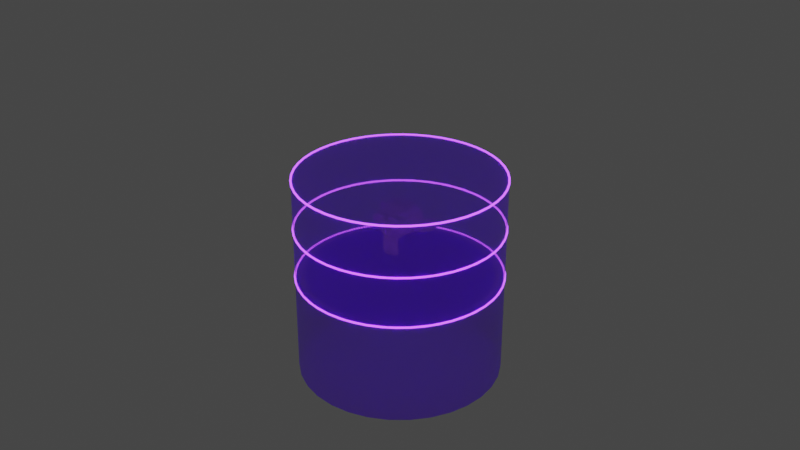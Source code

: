 # Source: workspaces.blend  (saved by Blender 3.1.7; exported with 4.5.12 LTS)
import bpy
from mathutils import Matrix  # noqa: F401  (used for matrix-valued properties, if any)

bpy.ops.wm.read_factory_settings(use_empty=True)
scene = bpy.context.scene
scene.name = 'Scene'

# ---- collections
col_collection = bpy.data.collections.new('Collection'); scene.collection.children.link(col_collection)

# ---- materials (node trees are filled in below, after node groups)
mat_workspace = bpy.data.materials.new('Workspace')
mat_workspace.surface_render_method = 'BLENDED'
mat_workspace.blend_method = 'BLEND'
mat_workspace.use_backface_culling = True
mat_material = bpy.data.materials.new('Material')
mat_material.use_transparent_shadow = False

# ---- node groups
ng_auto_smooth = bpy.data.node_groups.new('Auto Smooth', 'GeometryNodeTree')
_s = ng_auto_smooth.interface.new_socket(name='Geometry', in_out='OUTPUT', socket_type='NodeSocketGeometry')
_s = ng_auto_smooth.interface.new_socket(name='Geometry', in_out='INPUT', socket_type='NodeSocketGeometry')
_s = ng_auto_smooth.interface.new_socket(name='Angle', in_out='INPUT', socket_type='NodeSocketFloat')
_s.subtype = 'ANGLE'
_s.min_value = 0.0
_s.max_value = 3.142
ng_auto_smooth.is_modifier = True
_N = ng_auto_smooth.nodes; _L = ng_auto_smooth.links
n0 = _N.new('NodeGroupOutput'); n0.name = 'Group Output'; n0.location = (480, -100)
n1 = _N.new('NodeGroupInput'); n1.name = 'Group Input'; n1.location = (-420, -300)
n2 = _N.new('NodeGroupInput'); n2.name = 'Group Input.001'; n2.location = (-60, -100)
n3 = _N.new('GeometryNodeSetShadeSmooth'); n3.name = 'Set Shade Smooth'; n3.location = (120, -100)
n3.domain = 'EDGE'
n4 = _N.new('GeometryNodeSetShadeSmooth'); n4.name = 'Set Shade Smooth.001'; n4.location = (300, -100)
n5 = _N.new('GeometryNodeInputMeshEdgeAngle'); n5.name = 'Edge Angle'; n5.location = (-420, -220)
n6 = _N.new('GeometryNodeInputEdgeSmooth'); n6.name = 'Is Edge Smooth'; n6.location = (-60, -160)
n7 = _N.new('GeometryNodeInputShadeSmooth'); n7.name = 'Is Face Smooth'; n7.location = (-240, -340)
n8 = _N.new('FunctionNodeBooleanMath'); n8.name = 'Boolean Math'; n8.location = (-60, -220)
n9 = _N.new('FunctionNodeCompare'); n9.name = 'Compare'; n9.location = (-240, -180)
n9.operation = 'LESS_EQUAL'
_L.new(n5.outputs[0], n9.inputs[0])
_L.new(n4.outputs[0], n0.inputs[0])
_L.new(n1.outputs[1], n9.inputs[1])
_L.new(n9.outputs[0], n8.inputs[0])
_L.new(n7.outputs[0], n8.inputs[1])
_L.new(n2.outputs[0], n3.inputs[0])
_L.new(n6.outputs[0], n3.inputs[1])
_L.new(n3.outputs[0], n4.inputs[0])
_L.new(n8.outputs[0], n3.inputs[2])
n0.is_active_output = True

# ---- material node trees
mat_workspace.use_nodes = True; mat_workspace.node_tree.nodes.clear()
_N = mat_workspace.node_tree.nodes; _L = mat_workspace.node_tree.links
n0 = _N.new('ShaderNodeBsdfPrincipled'); n0.name = 'Principled BSDF'; n0.location = (10, 300)
n0.distribution = 'GGX'
n0.subsurface_method = 'BURLEY'
n0.inputs[0].default_value = (0.3187, 0.0, 1.0, 1.0)
n0.inputs[3].default_value = 1.45
n0.inputs[4].default_value = 0.5
n0.inputs[27].default_value = (0.0, 0.0, 0.0, 1.0)
n0.inputs[28].default_value = 1.0
n1 = _N.new('ShaderNodeOutputMaterial'); n1.name = 'Material Output'; n1.location = (300, 300)
n1.target = 'CYCLES'
n2 = _N.new('ShaderNodeOutputMaterial'); n2.name = 'Material Output.001'; n2.location = (0, 0)
n2.target = 'EEVEE'
n3 = _N.new('ShaderNodeMixShader'); n3.name = 'Mix Shader'; n3.location = (0, 0)
n3.label = 'Disable Shadow'
n3.hide = True
n4 = _N.new('ShaderNodeLightPath'); n4.name = 'Light Path'; n4.location = (0, 0)
n4.hide = True
n5 = _N.new('ShaderNodeBsdfTransparent'); n5.name = 'Transparent BSDF'; n5.location = (0, 0)
n5.hide = True
_L.new(n0.outputs[0], n1.inputs[0])
_L.new(n0.outputs[0], n3.inputs[1])
_L.new(n3.outputs[0], n2.inputs[0])
_L.new(n4.outputs[1], n3.inputs[0])
_L.new(n5.outputs[0], n3.inputs[2])
n1.is_active_output = True
mat_material.use_nodes = True; mat_material.node_tree.nodes.clear()
_N = mat_material.node_tree.nodes; _L = mat_material.node_tree.links
n0 = _N.new('ShaderNodeOutputMaterial'); n0.name = 'Material Output'; n0.location = (300, 300)
n1 = _N.new('ShaderNodeBsdfPrincipled'); n1.name = 'Principled BSDF'; n1.location = (10, 300)
n1.distribution = 'GGX'
n1.subsurface_method = 'BURLEY'
n1.inputs[3].default_value = 1.45
n1.inputs[28].default_value = 4.0
n2 = _N.new('ShaderNodeRGB'); n2.name = 'RGB'; n2.location = (-232, 81)
n2.outputs[0].default_value = (0.3313, 0.05486, 1.0, 1.0)
_L.new(n1.outputs[0], n0.inputs[0])
_L.new(n2.outputs[0], n1.inputs[0])
_L.new(n2.outputs[0], n1.inputs[27])
n0.is_active_output = True

# ---- world
world_world = bpy.data.worlds.new('World'); scene.world = world_world
world_world.use_nodes = True; world_world.node_tree.nodes.clear()
_N = world_world.node_tree.nodes; _L = world_world.node_tree.links
n0 = _N.new('ShaderNodeOutputWorld'); n0.name = 'World Output'; n0.location = (300, 300)
n1 = _N.new('ShaderNodeBackground'); n1.name = 'Background'; n1.location = (10, 300)
n1.inputs[0].default_value = (0.05088, 0.05088, 0.05088, 1.0)
_L.new(n1.outputs[0], n0.inputs[0])
n0.is_active_output = True
world_world.color = (0.05088, 0.05088, 0.05088)
world_world.use_sun_shadow = False
world_world.sun_shadow_jitter_overblur = 0.0

# ---- meshes
me_suzanne = bpy.data.meshes.new('Suzanne')
me_suzanne.from_pydata([(0.4375, -0.7656, 0.1641), (-0.4375, -0.7656, 0.1641), (0.5, -0.6875, 0.09375), (-0.5, -0.6875, 0.09375), (0.5469, -0.5781, 0.05469), (-0.5469, -0.5781, 0.05469), (0.3516, -0.6172, -0.02344), (-0.3516, -0.6172, -0.02344), (0.3516, -0.7188, 0.03125), (-0.3516, -0.7188, 0.03125), (0.3516, -0.7812, 0.1328), (-0.3516, -0.7812, 0.1328), (0.2734, -0.7969, 0.1641), (-0.2734, -0.7969, 0.1641), (0.2031, -0.7422, 0.09375), (-0.2031, -0.7422, 0.09375), (0.1562, -0.6484, 0.05469), (-0.1562, -0.6484, 0.05469), (0.07812, -0.6562, 0.2422), (-0.07812, -0.6562, 0.2422), (0.1406, -0.7422, 0.2422), (-0.1406, -0.7422, 0.2422), (0.2422, -0.7969, 0.2422), (-0.2422, -0.7969, 0.2422), (0.2734, -0.7969, 0.3281), (-0.2734, -0.7969, 0.3281), (0.2031, -0.7422, 0.3906), (-0.2031, -0.7422, 0.3906), (0.1562, -0.6484, 0.4375), (-0.1562, -0.6484, 0.4375), (0.3516, -0.6172, 0.5156), (-0.3516, -0.6172, 0.5156), (0.3516, -0.7188, 0.4531), (-0.3516, -0.7188, 0.4531), (0.3516, -0.7812, 0.3594), (-0.3516, -0.7812, 0.3594), (0.4375, -0.7656, 0.3281), (-0.4375, -0.7656, 0.3281), (0.5, -0.6875, 0.3906), (-0.5, -0.6875, 0.3906), (0.5469, -0.5781, 0.4375), (-0.5469, -0.5781, 0.4375), (0.625, -0.5625, 0.2422), (-0.625, -0.5625, 0.2422), (0.5625, -0.6719, 0.2422), (-0.5625, -0.6719, 0.2422), (0.4688, -0.7578, 0.2422), (-0.4688, -0.7578, 0.2422), (0.4766, -0.7734, 0.2422), (-0.4766, -0.7734, 0.2422), (0.4453, -0.7812, 0.3359), (-0.4453, -0.7812, 0.3359), (0.3516, -0.8047, 0.375), (-0.3516, -0.8047, 0.375), (0.2656, -0.8203, 0.3359), (-0.2656, -0.8203, 0.3359), (0.2266, -0.8203, 0.2422), (-0.2266, -0.8203, 0.2422), (0.2656, -0.8203, 0.1562), (-0.2656, -0.8203, 0.1562), (0.3516, -0.8281, 0.2422), (-0.3516, -0.8281, 0.2422), (0.3516, -0.8047, 0.1172), (-0.3516, -0.8047, 0.1172), (0.4453, -0.7812, 0.1562), (-0.4453, -0.7812, 0.1562), (0.0, -0.7422, 0.4297), (0.0, -0.8203, 0.3516), (0.0, -0.7344, -0.6797), (0.0, -0.7812, -0.3203), (0.0, -0.7969, -0.1875), (0.0, -0.7188, -0.7734), (0.0, -0.6016, 0.4062), (0.0, -0.5703, 0.5703), (0.0, 0.5469, 0.8984), (0.0, 0.8516, 0.5625), (0.0, 0.8281, 0.07031), (0.0, 0.3516, -0.3828), (0.2031, -0.5625, -0.1875), (-0.2031, -0.5625, -0.1875), (0.3125, -0.5703, -0.4375), (-0.3125, -0.5703, -0.4375), (0.3516, -0.5703, -0.6953), (-0.3516, -0.5703, -0.6953), (0.3672, -0.5312, -0.8906), (-0.3672, -0.5312, -0.8906), (0.3281, -0.5234, -0.9453), (-0.3281, -0.5234, -0.9453), (0.1797, -0.5547, -0.9688), (-0.1797, -0.5547, -0.9688), (0.0, -0.5781, -0.9844), (0.4375, -0.5312, -0.1406), (-0.4375, -0.5312, -0.1406), (0.6328, -0.5391, -0.03906), (-0.6328, -0.5391, -0.03906), (0.8281, -0.4453, 0.1484), (-0.8281, -0.4453, 0.1484), (0.8594, -0.5938, 0.4297), (-0.8594, -0.5938, 0.4297), (0.7109, -0.625, 0.4844), (-0.7109, -0.625, 0.4844), (0.4922, -0.6875, 0.6016), (-0.4922, -0.6875, 0.6016), (0.3203, -0.7344, 0.7578), (-0.3203, -0.7344, 0.7578), (0.1562, -0.7578, 0.7188), (-0.1562, -0.7578, 0.7188), (0.0625, -0.75, 0.4922), (-0.0625, -0.75, 0.4922), (0.1641, -0.7734, 0.4141), (-0.1641, -0.7734, 0.4141), (0.125, -0.7656, 0.3047), (-0.125, -0.7656, 0.3047), (0.2031, -0.7422, 0.09375), (-0.2031, -0.7422, 0.09375), (0.375, -0.7031, 0.01562), (-0.375, -0.7031, 0.01562), (0.4922, -0.6719, 0.0625), (-0.4922, -0.6719, 0.0625), (0.625, -0.6484, 0.1875), (-0.625, -0.6484, 0.1875), (0.6406, -0.6484, 0.2969), (-0.6406, -0.6484, 0.2969), (0.6016, -0.6641, 0.375), (-0.6016, -0.6641, 0.375), (0.4297, -0.7188, 0.4375), (-0.4297, -0.7188, 0.4375), (0.25, -0.7578, 0.4688), (-0.25, -0.7578, 0.4688), (0.0, -0.7344, -0.7656), (0.1094, -0.7344, -0.7188), (-0.1094, -0.7344, -0.7188), (0.1172, -0.7109, -0.8359), (-0.1172, -0.7109, -0.8359), (0.0625, -0.6953, -0.8828), (-0.0625, -0.6953, -0.8828), (0.0, -0.6875, -0.8906), (0.0, -0.75, -0.1953), (0.0, -0.7422, -0.1406), (0.1016, -0.7422, -0.1484), (-0.1016, -0.7422, -0.1484), (0.125, -0.75, -0.2266), (-0.125, -0.75, -0.2266), (0.08594, -0.7422, -0.2891), (-0.08594, -0.7422, -0.2891), (0.3984, -0.6719, -0.04688), (-0.3984, -0.6719, -0.04688), (0.6172, -0.625, 0.05469), (-0.6172, -0.625, 0.05469), (0.7266, -0.6016, 0.2031), (-0.7266, -0.6016, 0.2031), (0.7422, -0.6562, 0.375), (-0.7422, -0.6562, 0.375), (0.6875, -0.7266, 0.4141), (-0.6875, -0.7266, 0.4141), (0.4375, -0.7969, 0.5469), (-0.4375, -0.7969, 0.5469), (0.3125, -0.8359, 0.6406), (-0.3125, -0.8359, 0.6406), (0.2031, -0.8516, 0.6172), (-0.2031, -0.8516, 0.6172), (0.1016, -0.8438, 0.4297), (-0.1016, -0.8438, 0.4297), (0.125, -0.8125, -0.1016), (-0.125, -0.8125, -0.1016), (0.2109, -0.7109, -0.4453), (-0.2109, -0.7109, -0.4453), (0.25, -0.6875, -0.7031), (-0.25, -0.6875, -0.7031), (0.2656, -0.6641, -0.8203), (-0.2656, -0.6641, -0.8203), (0.2344, -0.6328, -0.9141), (-0.2344, -0.6328, -0.9141), (0.1641, -0.6328, -0.9297), (-0.1641, -0.6328, -0.9297), (0.0, -0.6406, -0.9453), (0.0, -0.7266, 0.04688), (0.0, -0.7656, 0.2109), (0.3281, -0.7422, 0.4766), (-0.3281, -0.7422, 0.4766), (0.1641, -0.75, 0.1406), (-0.1641, -0.75, 0.1406), (0.1328, -0.7578, 0.2109), (-0.1328, -0.7578, 0.2109), (0.1172, -0.7344, -0.6875), (-0.1172, -0.7344, -0.6875), (0.07812, -0.75, -0.4453), (-0.07812, -0.75, -0.4453), (0.0, -0.75, -0.4453), (0.0, -0.7422, -0.3281), (0.09375, -0.7812, -0.2734), (-0.09375, -0.7812, -0.2734), (0.1328, -0.7969, -0.2266), (-0.1328, -0.7969, -0.2266), (0.1094, -0.7812, -0.1328), (-0.1094, -0.7812, -0.1328), (0.03906, -0.7812, -0.125), (-0.03906, -0.7812, -0.125), (0.0, -0.8281, -0.2031), (0.04688, -0.8125, -0.1484), (-0.04688, -0.8125, -0.1484), (0.09375, -0.8125, -0.1562), (-0.09375, -0.8125, -0.1562), (0.1094, -0.8281, -0.2266), (-0.1094, -0.8281, -0.2266), (0.07812, -0.8047, -0.25), (-0.07812, -0.8047, -0.25), (0.0, -0.8047, -0.2891), (0.2578, -0.5547, -0.3125), (-0.2578, -0.5547, -0.3125), (0.1641, -0.7109, -0.2422), (-0.1641, -0.7109, -0.2422), (0.1797, -0.7109, -0.3125), (-0.1797, -0.7109, -0.3125), (0.2344, -0.5547, -0.25), (-0.2344, -0.5547, -0.25), (0.0, -0.6875, -0.875), (0.04688, -0.6875, -0.8672), (-0.04688, -0.6875, -0.8672), (0.09375, -0.7109, -0.8203), (-0.09375, -0.7109, -0.8203), (0.09375, -0.7266, -0.7422), (-0.09375, -0.7266, -0.7422), (0.0, -0.6562, -0.7812), (0.09375, -0.6641, -0.75), (-0.09375, -0.6641, -0.75), (0.09375, -0.6406, -0.8125), (-0.09375, -0.6406, -0.8125), (0.04688, -0.6328, -0.8516), (-0.04688, -0.6328, -0.8516), (0.0, -0.6328, -0.8594), (0.1719, -0.7812, 0.2188), (-0.1719, -0.7812, 0.2188), (0.1875, -0.7734, 0.1562), (-0.1875, -0.7734, 0.1562), (0.3359, -0.7578, 0.4297), (-0.3359, -0.7578, 0.4297), (0.2734, -0.7734, 0.4219), (-0.2734, -0.7734, 0.4219), (0.4219, -0.7734, 0.3984), (-0.4219, -0.7734, 0.3984), (0.5625, -0.6953, 0.3516), (-0.5625, -0.6953, 0.3516), (0.5859, -0.6875, 0.2891), (-0.5859, -0.6875, 0.2891), (0.5781, -0.6797, 0.1953), (-0.5781, -0.6797, 0.1953), (0.4766, -0.7188, 0.1016), (-0.4766, -0.7188, 0.1016), (0.375, -0.7422, 0.0625), (-0.375, -0.7422, 0.0625), (0.2266, -0.7812, 0.1094), (-0.2266, -0.7812, 0.1094), (0.1797, -0.7812, 0.2969), (-0.1797, -0.7812, 0.2969), (0.2109, -0.7812, 0.375), (-0.2109, -0.7812, 0.375), (0.2344, -0.7578, 0.3594), (-0.2344, -0.7578, 0.3594), (0.1953, -0.7578, 0.2969), (-0.1953, -0.7578, 0.2969), (0.2422, -0.7578, 0.125), (-0.2422, -0.7578, 0.125), (0.375, -0.7266, 0.08594), (-0.375, -0.7266, 0.08594), (0.4609, -0.7031, 0.1172), (-0.4609, -0.7031, 0.1172), (0.5469, -0.6719, 0.2109), (-0.5469, -0.6719, 0.2109), (0.5547, -0.6719, 0.2812), (-0.5547, -0.6719, 0.2812), (0.5312, -0.6797, 0.3359), (-0.5312, -0.6797, 0.3359), (0.4141, -0.75, 0.3906), (-0.4141, -0.75, 0.3906), (0.2812, -0.7656, 0.3984), (-0.2812, -0.7656, 0.3984), (0.3359, -0.75, 0.4062), (-0.3359, -0.75, 0.4062), (0.2031, -0.75, 0.1719), (-0.2031, -0.75, 0.1719), (0.1953, -0.75, 0.2266), (-0.1953, -0.75, 0.2266), (0.1094, -0.6094, 0.4609), (-0.1094, -0.6094, 0.4609), (0.1953, -0.6172, 0.6641), (-0.1953, -0.6172, 0.6641), (0.3359, -0.5938, 0.6875), (-0.3359, -0.5938, 0.6875), (0.4844, -0.5547, 0.5547), (-0.4844, -0.5547, 0.5547), (0.6797, -0.4922, 0.4531), (-0.6797, -0.4922, 0.4531), (0.7969, -0.4609, 0.4062), (-0.7969, -0.4609, 0.4062), (0.7734, -0.375, 0.1641), (-0.7734, -0.375, 0.1641), (0.6016, -0.4141, 0.0), (-0.6016, -0.4141, 0.0), (0.4375, -0.4688, -0.09375), (-0.4375, -0.4688, -0.09375), (0.0, -0.2891, 0.8984), (0.0, 0.07812, 0.9844), (0.0, 0.6719, -0.1953), (0.0, -0.1875, -0.4609), (0.0, -0.4609, -0.9766), (0.0, -0.3438, -0.8047), (0.0, -0.3203, -0.5703), (0.0, -0.2812, -0.4844), (0.8516, -0.05469, 0.2344), (-0.8516, -0.05469, 0.2344), (0.8594, 0.04688, 0.3203), (-0.8594, 0.04688, 0.3203), (0.7734, 0.4375, 0.2656), (-0.7734, 0.4375, 0.2656), (0.4609, 0.7031, 0.4375), (-0.4609, 0.7031, 0.4375), (0.7344, -0.07031, -0.04688), (-0.7344, -0.07031, -0.04688), (0.5938, 0.1641, -0.125), (-0.5938, 0.1641, -0.125), (0.6406, 0.4297, -0.007812), (-0.6406, 0.4297, -0.007812), (0.3359, 0.6641, 0.05469), (-0.3359, 0.6641, 0.05469), (0.2344, -0.4062, -0.3516), (-0.2344, -0.4062, -0.3516), (0.1797, -0.2578, -0.4141), (-0.1797, -0.2578, -0.4141), (0.2891, -0.3828, -0.7109), (-0.2891, -0.3828, -0.7109), (0.25, -0.3906, -0.5), (-0.25, -0.3906, -0.5), (0.3281, -0.3984, -0.9141), (-0.3281, -0.3984, -0.9141), (0.1406, -0.3672, -0.7578), (-0.1406, -0.3672, -0.7578), (0.125, -0.3594, -0.5391), (-0.125, -0.3594, -0.5391), (0.1641, -0.4375, -0.9453), (-0.1641, -0.4375, -0.9453), (0.2188, -0.4297, -0.2812), (-0.2188, -0.4297, -0.2812), (0.2109, -0.4688, -0.2266), (-0.2109, -0.4688, -0.2266), (0.2031, -0.5, -0.1719), (-0.2031, -0.5, -0.1719), (0.2109, -0.1641, -0.3906), (-0.2109, -0.1641, -0.3906), (0.2969, 0.2656, -0.3125), (-0.2969, 0.2656, -0.3125), (0.3438, 0.5391, -0.1484), (-0.3438, 0.5391, -0.1484), (0.4531, 0.3828, 0.8672), (-0.4531, 0.3828, 0.8672), (0.4531, 0.07031, 0.9297), (-0.4531, 0.07031, 0.9297), (0.4531, -0.2344, 0.8516), (-0.4531, -0.2344, 0.8516), (0.4609, -0.4297, 0.5234), (-0.4609, -0.4297, 0.5234), (0.7266, -0.3359, 0.4062), (-0.7266, -0.3359, 0.4062), (0.6328, -0.2812, 0.4531), (-0.6328, -0.2812, 0.4531), (0.6406, -0.05469, 0.7031), (-0.6406, -0.05469, 0.7031), (0.7969, -0.125, 0.5625), (-0.7969, -0.125, 0.5625), (0.7969, 0.1172, 0.6172), (-0.7969, 0.1172, 0.6172), (0.6406, 0.1953, 0.75), (-0.6406, 0.1953, 0.75), (0.6406, 0.4453, 0.6797), (-0.6406, 0.4453, 0.6797), (0.7969, 0.3594, 0.5391), (-0.7969, 0.3594, 0.5391), (0.6172, 0.5859, 0.3281), (-0.6172, 0.5859, 0.3281), (0.4844, 0.5469, 0.02344), (-0.4844, 0.5469, 0.02344), (0.8203, 0.2031, 0.3281), (-0.8203, 0.2031, 0.3281), (0.4062, -0.1484, -0.1719), (-0.4062, -0.1484, -0.1719), (0.4297, 0.2109, -0.1953), (-0.4297, 0.2109, -0.1953), (0.8906, 0.2344, 0.4062), (-0.8906, 0.2344, 0.4062), (0.7734, 0.125, -0.1406), (-0.7734, 0.125, -0.1406), (1.039, 0.3281, -0.1016), (-1.039, 0.3281, -0.1016), (1.281, 0.4297, 0.05469), (-1.281, 0.4297, 0.05469), (1.352, 0.4219, 0.3203), (-1.352, 0.4219, 0.3203), (1.234, 0.4219, 0.5078), (-1.234, 0.4219, 0.5078), (1.023, 0.3125, 0.4766), (-1.023, 0.3125, 0.4766), (1.016, 0.2891, 0.4141), (-1.016, 0.2891, 0.4141), (1.188, 0.3906, 0.4375), (-1.188, 0.3906, 0.4375), (1.266, 0.4062, 0.2891), (-1.266, 0.4062, 0.2891), (1.211, 0.4062, 0.07812), (-1.211, 0.4062, 0.07812), (1.031, 0.3047, -0.03906), (-1.031, 0.3047, -0.03906), (0.8281, 0.1328, -0.07031), (-0.8281, 0.1328, -0.07031), (0.9219, 0.2188, 0.3594), (-0.9219, 0.2188, 0.3594), (0.9453, 0.2891, 0.3047), (-0.9453, 0.2891, 0.3047), (0.8828, 0.2109, -0.02344), (-0.8828, 0.2109, -0.02344), (1.039, 0.3672, 0.0), (-1.039, 0.3672, 0.0), (1.188, 0.4453, 0.09375), (-1.188, 0.4453, 0.09375), (1.234, 0.4453, 0.25), (-1.234, 0.4453, 0.25), (1.172, 0.4375, 0.3594), (-1.172, 0.4375, 0.3594), (1.023, 0.3594, 0.3438), (-1.023, 0.3594, 0.3438), (0.8438, 0.2109, 0.2891), (-0.8438, 0.2109, 0.2891), (0.8359, 0.2734, 0.1719), (-0.8359, 0.2734, 0.1719), (0.7578, 0.2734, 0.09375), (-0.7578, 0.2734, 0.09375), (0.8203, 0.2734, 0.08594), (-0.8203, 0.2734, 0.08594), (0.8438, 0.2734, 0.01562), (-0.8438, 0.2734, 0.01562), (0.8125, 0.2734, -0.01562), (-0.8125, 0.2734, -0.01562), (0.7266, 0.07031, 0.0), (-0.7266, 0.07031, 0.0), (0.7188, 0.1719, -0.02344), (-0.7188, 0.1719, -0.02344), (0.7188, 0.1875, 0.03906), (-0.7188, 0.1875, 0.03906), (0.7969, 0.2109, 0.2031), (-0.7969, 0.2109, 0.2031), (0.8906, 0.2656, 0.2422), (-0.8906, 0.2656, 0.2422), (0.8906, 0.3203, 0.2344), (-0.8906, 0.3203, 0.2344), (0.8125, 0.3203, -0.01562), (-0.8125, 0.3203, -0.01562), (0.8516, 0.3203, 0.01562), (-0.8516, 0.3203, 0.01562), (0.8281, 0.3203, 0.07812), (-0.8281, 0.3203, 0.07812), (0.7656, 0.3203, 0.09375), (-0.7656, 0.3203, 0.09375), (0.8438, 0.3203, 0.1719), (-0.8438, 0.3203, 0.1719), (1.039, 0.4141, 0.3281), (-1.039, 0.4141, 0.3281), (1.188, 0.4844, 0.3438), (-1.188, 0.4844, 0.3438), (1.258, 0.4922, 0.2422), (-1.258, 0.4922, 0.2422), (1.211, 0.4844, 0.08594), (-1.211, 0.4844, 0.08594), (1.047, 0.4219, 0.0), (-1.047, 0.4219, 0.0), (0.8828, 0.2656, -0.01562), (-0.8828, 0.2656, -0.01562), (0.9531, 0.3438, 0.2891), (-0.9531, 0.3438, 0.2891), (0.8906, 0.3281, 0.1094), (-0.8906, 0.3281, 0.1094), (0.9375, 0.3359, 0.0625), (-0.9375, 0.3359, 0.0625), (1.0, 0.3672, 0.125), (-1.0, 0.3672, 0.125), (0.9609, 0.3516, 0.1719), (-0.9609, 0.3516, 0.1719), (1.016, 0.375, 0.2344), (-1.016, 0.375, 0.2344), (1.055, 0.3828, 0.1875), (-1.055, 0.3828, 0.1875), (1.109, 0.3906, 0.2109), (-1.109, 0.3906, 0.2109), (1.086, 0.3906, 0.2734), (-1.086, 0.3906, 0.2734), (1.023, 0.4844, 0.4375), (-1.023, 0.4844, 0.4375), (1.25, 0.5469, 0.4688), (-1.25, 0.5469, 0.4688), (1.367, 0.5, 0.2969), (-1.367, 0.5, 0.2969), (1.312, 0.5312, 0.05469), (-1.312, 0.5312, 0.05469), (1.039, 0.4922, -0.08594), (-1.039, 0.4922, -0.08594), (0.7891, 0.3281, -0.125), (-0.7891, 0.3281, -0.125), (0.8594, 0.3828, 0.3828), (-0.8594, 0.3828, 0.3828)], [], [(46, 0, 2, 44), (3, 1, 47, 45), (44, 2, 4, 42), (5, 3, 45, 43), (2, 8, 6, 4), (7, 9, 3, 5), (0, 10, 8, 2), (9, 11, 1, 3), (10, 12, 14, 8), (15, 13, 11, 9), (8, 14, 16, 6), (17, 15, 9, 7), (14, 20, 18, 16), (19, 21, 15, 17), (12, 22, 20, 14), (21, 23, 13, 15), (22, 24, 26, 20), (27, 25, 23, 21), (20, 26, 28, 18), (29, 27, 21, 19), (26, 32, 30, 28), (31, 33, 27, 29), (24, 34, 32, 26), (33, 35, 25, 27), (34, 36, 38, 32), (39, 37, 35, 33), (32, 38, 40, 30), (41, 39, 33, 31), (38, 44, 42, 40), (43, 45, 39, 41), (36, 46, 44, 38), (45, 47, 37, 39), (46, 36, 50, 48), (51, 37, 47, 49), (36, 34, 52, 50), (53, 35, 37, 51), (34, 24, 54, 52), (55, 25, 35, 53), (24, 22, 56, 54), (57, 23, 25, 55), (22, 12, 58, 56), (59, 13, 23, 57), (12, 10, 62, 58), (63, 11, 13, 59), (10, 0, 64, 62), (65, 1, 11, 63), (0, 46, 48, 64), (49, 47, 1, 65), (60, 64, 48), (49, 65, 61), (62, 64, 60), (61, 65, 63), (60, 58, 62), (63, 59, 61), (60, 56, 58), (59, 57, 61), (60, 54, 56), (57, 55, 61), (60, 52, 54), (55, 53, 61), (60, 50, 52), (53, 51, 61), (60, 48, 50), (51, 49, 61), (88, 173, 175, 90), (175, 174, 89, 90), (86, 171, 173, 88), (174, 172, 87, 89), (84, 169, 171, 86), (172, 170, 85, 87), (82, 167, 169, 84), (170, 168, 83, 85), (80, 165, 167, 82), (168, 166, 81, 83), (78, 91, 145, 163), (146, 92, 79, 164), (91, 93, 147, 145), (148, 94, 92, 146), (93, 95, 149, 147), (150, 96, 94, 148), (95, 97, 151, 149), (152, 98, 96, 150), (97, 99, 153, 151), (154, 100, 98, 152), (99, 101, 155, 153), (156, 102, 100, 154), (101, 103, 157, 155), (158, 104, 102, 156), (103, 105, 159, 157), (160, 106, 104, 158), (105, 107, 161, 159), (162, 108, 106, 160), (107, 66, 67, 161), (67, 66, 108, 162), (109, 127, 159, 161), (160, 128, 110, 162), (127, 178, 157, 159), (158, 179, 128, 160), (125, 155, 157, 178), (158, 156, 126, 179), (123, 153, 155, 125), (156, 154, 124, 126), (121, 151, 153, 123), (154, 152, 122, 124), (119, 149, 151, 121), (152, 150, 120, 122), (117, 147, 149, 119), (150, 148, 118, 120), (115, 145, 147, 117), (148, 146, 116, 118), (113, 163, 145, 115), (146, 164, 114, 116), (113, 180, 176, 163), (176, 181, 114, 164), (109, 161, 67, 111), (67, 162, 110, 112), (111, 67, 177, 182), (177, 67, 112, 183), (176, 180, 182, 177), (183, 181, 176, 177), (134, 136, 175, 173), (175, 136, 135, 174), (132, 134, 173, 171), (174, 135, 133, 172), (130, 132, 171, 169), (172, 133, 131, 170), (165, 186, 184, 167), (185, 187, 166, 168), (130, 169, 167, 184), (168, 170, 131, 185), (143, 189, 188, 186), (188, 189, 144, 187), (184, 186, 188, 68), (188, 187, 185, 68), (129, 130, 184, 68), (185, 131, 129, 68), (141, 192, 190, 143), (191, 193, 142, 144), (139, 194, 192, 141), (193, 195, 140, 142), (138, 196, 194, 139), (195, 197, 138, 140), (137, 70, 196, 138), (197, 70, 137, 138), (189, 143, 190, 69), (191, 144, 189, 69), (69, 190, 205, 207), (206, 191, 69, 207), (70, 198, 199, 196), (200, 198, 70, 197), (196, 199, 201, 194), (202, 200, 197, 195), (194, 201, 203, 192), (204, 202, 195, 193), (192, 203, 205, 190), (206, 204, 193, 191), (198, 203, 201, 199), (202, 204, 198, 200), (198, 207, 205, 203), (206, 207, 198, 204), (138, 139, 163, 176), (164, 140, 138, 176), (139, 141, 210, 163), (211, 142, 140, 164), (141, 143, 212, 210), (213, 144, 142, 211), (143, 186, 165, 212), (166, 187, 144, 213), (80, 208, 212, 165), (213, 209, 81, 166), (208, 214, 210, 212), (211, 215, 209, 213), (78, 163, 210, 214), (211, 164, 79, 215), (130, 129, 71, 221), (71, 129, 131, 222), (132, 130, 221, 219), (222, 131, 133, 220), (134, 132, 219, 217), (220, 133, 135, 218), (136, 134, 217, 216), (218, 135, 136, 216), (216, 217, 228, 230), (229, 218, 216, 230), (217, 219, 226, 228), (227, 220, 218, 229), (219, 221, 224, 226), (225, 222, 220, 227), (221, 71, 223, 224), (223, 71, 222, 225), (223, 230, 228, 224), (229, 230, 223, 225), (224, 228, 226), (227, 229, 225), (182, 180, 233, 231), (234, 181, 183, 232), (111, 182, 231, 253), (232, 183, 112, 254), (109, 111, 253, 255), (254, 112, 110, 256), (180, 113, 251, 233), (252, 114, 181, 234), (113, 115, 249, 251), (250, 116, 114, 252), (115, 117, 247, 249), (248, 118, 116, 250), (117, 119, 245, 247), (246, 120, 118, 248), (119, 121, 243, 245), (244, 122, 120, 246), (121, 123, 241, 243), (242, 124, 122, 244), (123, 125, 239, 241), (240, 126, 124, 242), (125, 178, 235, 239), (236, 179, 126, 240), (178, 127, 237, 235), (238, 128, 179, 236), (127, 109, 255, 237), (256, 110, 128, 238), (237, 255, 257, 275), (258, 256, 238, 276), (235, 237, 275, 277), (276, 238, 236, 278), (239, 235, 277, 273), (278, 236, 240, 274), (241, 239, 273, 271), (274, 240, 242, 272), (243, 241, 271, 269), (272, 242, 244, 270), (245, 243, 269, 267), (270, 244, 246, 268), (247, 245, 267, 265), (268, 246, 248, 266), (249, 247, 265, 263), (266, 248, 250, 264), (251, 249, 263, 261), (264, 250, 252, 262), (233, 251, 261, 279), (262, 252, 234, 280), (255, 253, 259, 257), (260, 254, 256, 258), (253, 231, 281, 259), (282, 232, 254, 260), (231, 233, 279, 281), (280, 234, 232, 282), (66, 107, 283, 72), (284, 108, 66, 72), (107, 105, 285, 283), (286, 106, 108, 284), (105, 103, 287, 285), (288, 104, 106, 286), (103, 101, 289, 287), (290, 102, 104, 288), (101, 99, 291, 289), (292, 100, 102, 290), (99, 97, 293, 291), (294, 98, 100, 292), (97, 95, 295, 293), (296, 96, 98, 294), (95, 93, 297, 295), (298, 94, 96, 296), (93, 91, 299, 297), (300, 92, 94, 298), (307, 308, 327, 337), (328, 308, 307, 338), (306, 307, 337, 335), (338, 307, 306, 336), (305, 306, 335, 339), (336, 306, 305, 340), (88, 90, 305, 339), (305, 90, 89, 340), (86, 88, 339, 333), (340, 89, 87, 334), (84, 86, 333, 329), (334, 87, 85, 330), (82, 84, 329, 331), (330, 85, 83, 332), (329, 335, 337, 331), (338, 336, 330, 332), (329, 333, 339, 335), (340, 334, 330, 336), (325, 331, 337, 327), (338, 332, 326, 328), (80, 82, 331, 325), (332, 83, 81, 326), (208, 341, 343, 214), (344, 342, 209, 215), (80, 325, 341, 208), (342, 326, 81, 209), (78, 214, 343, 345), (344, 215, 79, 346), (78, 345, 299, 91), (300, 346, 79, 92), (76, 323, 351, 303), (352, 324, 76, 303), (303, 351, 349, 77), (350, 352, 303, 77), (77, 349, 347, 304), (348, 350, 77, 304), (304, 347, 327, 308), (328, 348, 304, 308), (325, 327, 347, 341), (348, 328, 326, 342), (295, 297, 317, 309), (318, 298, 296, 310), (75, 315, 323, 76), (324, 316, 75, 76), (301, 357, 355, 302), (356, 358, 301, 302), (302, 355, 353, 74), (354, 356, 302, 74), (74, 353, 315, 75), (316, 354, 74, 75), (291, 293, 361, 363), (362, 294, 292, 364), (363, 361, 367, 365), (368, 362, 364, 366), (365, 367, 369, 371), (370, 368, 366, 372), (371, 369, 375, 373), (376, 370, 372, 374), (313, 377, 373, 375), (374, 378, 314, 376), (315, 353, 373, 377), (374, 354, 316, 378), (353, 355, 371, 373), (372, 356, 354, 374), (355, 357, 365, 371), (366, 358, 356, 372), (357, 359, 363, 365), (364, 360, 358, 366), (289, 291, 363, 359), (364, 292, 290, 360), (73, 359, 357, 301), (358, 360, 73, 301), (283, 285, 287, 289), (288, 286, 284, 290), (283, 289, 359, 73), (360, 290, 284, 73), (72, 283, 73), (73, 284, 72), (293, 295, 309, 361), (310, 296, 294, 362), (309, 311, 367, 361), (368, 312, 310, 362), (311, 381, 369, 367), (370, 382, 312, 368), (313, 375, 369, 381), (370, 376, 314, 382), (347, 349, 385, 383), (386, 350, 348, 384), (317, 383, 385, 319), (386, 384, 318, 320), (297, 299, 383, 317), (384, 300, 298, 318), (299, 343, 341, 383), (342, 344, 300, 384), (341, 347, 383), (384, 348, 342), (299, 345, 343), (344, 346, 300), (313, 321, 379, 377), (380, 322, 314, 378), (315, 377, 379, 323), (380, 378, 316, 324), (319, 385, 379, 321), (380, 386, 320, 322), (349, 351, 379, 385), (380, 352, 350, 386), (323, 379, 351), (352, 380, 324), (399, 387, 413, 401), (414, 388, 400, 402), (399, 401, 403, 397), (404, 402, 400, 398), (397, 403, 405, 395), (406, 404, 398, 396), (395, 405, 407, 393), (408, 406, 396, 394), (393, 407, 409, 391), (410, 408, 394, 392), (391, 409, 411, 389), (412, 410, 392, 390), (409, 419, 417, 411), (418, 420, 410, 412), (407, 421, 419, 409), (420, 422, 408, 410), (405, 423, 421, 407), (422, 424, 406, 408), (403, 425, 423, 405), (424, 426, 404, 406), (401, 427, 425, 403), (426, 428, 402, 404), (401, 413, 415, 427), (416, 414, 402, 428), (317, 319, 443, 441), (444, 320, 318, 442), (319, 389, 411, 443), (412, 390, 320, 444), (309, 317, 441, 311), (442, 318, 310, 312), (381, 429, 413, 387), (414, 430, 382, 388), (411, 417, 439, 443), (440, 418, 412, 444), (437, 445, 443, 439), (444, 446, 438, 440), (433, 445, 437, 435), (438, 446, 434, 436), (431, 447, 445, 433), (446, 448, 432, 434), (429, 447, 431, 449), (432, 448, 430, 450), (413, 429, 449, 415), (450, 430, 414, 416), (311, 447, 429, 381), (430, 448, 312, 382), (311, 441, 445, 447), (446, 442, 312, 448), (441, 443, 445), (446, 444, 442), (415, 449, 451, 475), (452, 450, 416, 476), (449, 431, 461, 451), (462, 432, 450, 452), (431, 433, 459, 461), (460, 434, 432, 462), (433, 435, 457, 459), (458, 436, 434, 460), (435, 437, 455, 457), (456, 438, 436, 458), (437, 439, 453, 455), (454, 440, 438, 456), (439, 417, 473, 453), (474, 418, 440, 454), (427, 415, 475, 463), (476, 416, 428, 464), (425, 427, 463, 465), (464, 428, 426, 466), (423, 425, 465, 467), (466, 426, 424, 468), (421, 423, 467, 469), (468, 424, 422, 470), (419, 421, 469, 471), (470, 422, 420, 472), (417, 419, 471, 473), (472, 420, 418, 474), (457, 455, 479, 477), (480, 456, 458, 478), (477, 479, 481, 483), (482, 480, 478, 484), (483, 481, 487, 485), (488, 482, 484, 486), (485, 487, 489, 491), (490, 488, 486, 492), (463, 475, 485, 491), (486, 476, 464, 492), (451, 483, 485, 475), (486, 484, 452, 476), (451, 461, 477, 483), (478, 462, 452, 484), (457, 477, 461, 459), (462, 478, 458, 460), (453, 473, 479, 455), (480, 474, 454, 456), (471, 481, 479, 473), (480, 482, 472, 474), (469, 487, 481, 471), (482, 488, 470, 472), (467, 489, 487, 469), (488, 490, 468, 470), (465, 491, 489, 467), (490, 492, 466, 468), (463, 491, 465), (466, 492, 464), (391, 389, 503, 501), (504, 390, 392, 502), (393, 391, 501, 499), (502, 392, 394, 500), (395, 393, 499, 497), (500, 394, 396, 498), (397, 395, 497, 495), (498, 396, 398, 496), (399, 397, 495, 493), (496, 398, 400, 494), (387, 399, 493, 505), (494, 400, 388, 506), (493, 501, 503, 505), (504, 502, 494, 506), (493, 495, 499, 501), (500, 496, 494, 502), (495, 497, 499), (500, 498, 496), (313, 381, 387, 505), (388, 382, 314, 506), (313, 505, 503, 321), (504, 506, 314, 322), (319, 321, 503, 389), (504, 322, 320, 390)])
me_suzanne.polygons.foreach_set('use_smooth', [True] * 500)
_uv = me_suzanne.uv_layers.new(name='UVMap')
_uv.uv.foreach_set('vector', [0.891, 0.5901, 0.8706, 0.5896, 0.8601, 0.5601, 0.9046, 0.5594, 0.8562, 0.8505, 0.8681, 0.8215, 0.8884, 0.822, 0.9006, 0.8532, 0.9046, 0.5594, 0.8601, 0.5601, 0.853, 0.5216, 0.9202, 0.5245, 0.8475, 0.8887, 0.8562, 0.8505, 0.9006, 0.8532, 0.9147, 0.8887, 0.8601, 0.5601, 0.8289, 0.5908, 0.7985, 0.5695, 0.853, 0.5216, 0.7951, 0.8384, 0.8264, 0.8185, 0.8562, 0.8505, 0.8475, 0.8887, 0.8706, 0.5896, 0.8544, 0.6048, 0.8289, 0.5908, 0.8601, 0.5601, 0.8264, 0.8185, 0.8525, 0.8057, 0.8681, 0.8215, 0.8562, 0.8505, 0.8544, 0.6048, 0.8541, 0.6255, 0.8282, 0.6334, 0.8289, 0.5908, 0.8276, 0.776, 0.8532, 0.785, 0.8525, 0.8057, 0.8264, 0.8185, 0.8289, 0.5908, 0.8282, 0.6334, 0.791, 0.6454, 0.7985, 0.5695, 0.791, 0.7622, 0.8276, 0.776, 0.8264, 0.8185, 0.7951, 0.8384, 0.8282, 0.6334, 0.8552, 0.6685, 0.8424, 0.7025, 0.791, 0.6454, 0.8448, 0.7075, 0.8561, 0.742, 0.8276, 0.776, 0.791, 0.7622, 0.8541, 0.6255, 0.8675, 0.6423, 0.8552, 0.6685, 0.8282, 0.6334, 0.8561, 0.742, 0.8673, 0.7688, 0.8532, 0.785, 0.8276, 0.776, 0.8675, 0.6423, 0.8905, 0.6419, 0.9004, 0.667, 0.8552, 0.6685, 0.9012, 0.7456, 0.8902, 0.7702, 0.8673, 0.7688, 0.8561, 0.742, 0.8552, 0.6685, 0.9004, 0.667, 0.9189, 0.6997, 0.8424, 0.7025, 0.9212, 0.7137, 0.9012, 0.7456, 0.8561, 0.742, 0.8448, 0.7075, 0.9004, 0.667, 0.9319, 0.6368, 0.9684, 0.6453, 0.9189, 0.6997, 0.9682, 0.7702, 0.9314, 0.7771, 0.9012, 0.7456, 0.9212, 0.7137, 0.8905, 0.6419, 0.9059, 0.6279, 0.9319, 0.6368, 0.9004, 0.667, 0.9314, 0.7771, 0.905, 0.7849, 0.8902, 0.7702, 0.9012, 0.7456, 0.9059, 0.6279, 0.9062, 0.6057, 0.9337, 0.593, 0.9319, 0.6368, 0.9312, 0.8209, 0.9044, 0.807, 0.905, 0.7849, 0.9314, 0.7771, 0.9319, 0.6368, 0.9337, 0.593, 0.9684, 0.5738, 0.9684, 0.6453, 0.965, 0.8417, 0.9312, 0.8209, 0.9314, 0.7771, 0.9682, 0.7702, 0.9337, 0.593, 0.9046, 0.5594, 0.9202, 0.5245, 0.9684, 0.5738, 0.9147, 0.8887, 0.9006, 0.8532, 0.9312, 0.8209, 0.965, 0.8417, 0.9062, 0.6057, 0.891, 0.5901, 0.9046, 0.5594, 0.9337, 0.593, 0.9006, 0.8532, 0.8884, 0.822, 0.9044, 0.807, 0.9312, 0.8209, 0.891, 0.5901, 0.9062, 0.6057, 0.9024, 0.6079, 0.8896, 0.5933, 0.9006, 0.8047, 0.9044, 0.807, 0.8884, 0.822, 0.8872, 0.8187, 0.9062, 0.6057, 0.9059, 0.6279, 0.8998, 0.6263, 0.9024, 0.6079, 0.8988, 0.7862, 0.905, 0.7849, 0.9044, 0.807, 0.9006, 0.8047, 0.9059, 0.6279, 0.8905, 0.6419, 0.8878, 0.6365, 0.8998, 0.6263, 0.8874, 0.7754, 0.8902, 0.7702, 0.905, 0.7849, 0.8988, 0.7862, 0.8905, 0.6419, 0.8675, 0.6423, 0.8709, 0.6352, 0.8878, 0.6365, 0.8704, 0.776, 0.8673, 0.7688, 0.8902, 0.7702, 0.8874, 0.7754, 0.8675, 0.6423, 0.8541, 0.6255, 0.8599, 0.6239, 0.8709, 0.6352, 0.8589, 0.7868, 0.8532, 0.785, 0.8673, 0.7688, 0.8704, 0.776, 0.8541, 0.6255, 0.8544, 0.6048, 0.8597, 0.6082, 0.8599, 0.6239, 0.8579, 0.8025, 0.8525, 0.8057, 0.8532, 0.785, 0.8589, 0.7868, 0.8544, 0.6048, 0.8706, 0.5896, 0.8717, 0.594, 0.8597, 0.6082, 0.8693, 0.8172, 0.8681, 0.8215, 0.8525, 0.8057, 0.8579, 0.8025, 0.8706, 0.5896, 0.891, 0.5901, 0.8896, 0.5933, 0.8717, 0.594, 0.8872, 0.8187, 0.8884, 0.822, 0.8681, 0.8215, 0.8693, 0.8172, 0.8794, 0.6165, 0.8717, 0.594, 0.8896, 0.5933, 0.8872, 0.8187, 0.8693, 0.8172, 0.878, 0.7951, 0.8597, 0.6082, 0.8717, 0.594, 0.8794, 0.6165, 0.878, 0.7951, 0.8693, 0.8172, 0.8579, 0.8025, 0.8794, 0.6165, 0.8599, 0.6239, 0.8597, 0.6082, 0.8579, 0.8025, 0.8589, 0.7868, 0.878, 0.7951, 0.8794, 0.6165, 0.8709, 0.6352, 0.8599, 0.6239, 0.8589, 0.7868, 0.8704, 0.776, 0.878, 0.7951, 0.8794, 0.6165, 0.8878, 0.6365, 0.8709, 0.6352, 0.8704, 0.776, 0.8874, 0.7754, 0.878, 0.7951, 0.8794, 0.6165, 0.8998, 0.6263, 0.8878, 0.6365, 0.8874, 0.7754, 0.8988, 0.7862, 0.878, 0.7951, 0.8794, 0.6165, 0.9024, 0.6079, 0.8998, 0.6263, 0.8988, 0.7862, 0.9006, 0.8047, 0.878, 0.7951, 0.8794, 0.6165, 0.8896, 0.5933, 0.9024, 0.6079, 0.9006, 0.8047, 0.8872, 0.8187, 0.878, 0.7951, 0.5403, 0.05381, 0.5364, 0.06207, 0.5189, 0.05968, 0.5189, 0.05029, 0.5189, 0.05968, 0.5015, 0.06204, 0.4976, 0.05377, 0.5189, 0.05029, 0.5519, 0.05834, 0.5428, 0.06409, 0.5364, 0.06207, 0.5403, 0.05381, 0.5015, 0.06204, 0.4951, 0.06405, 0.486, 0.05827, 0.4976, 0.05377, 0.5551, 0.0619, 0.5463, 0.07267, 0.5428, 0.06409, 0.5519, 0.05834, 0.4951, 0.06405, 0.4916, 0.07262, 0.4828, 0.06183, 0.486, 0.05827, 0.5638, 0.07659, 0.5483, 0.08489, 0.5463, 0.07267, 0.5551, 0.0619, 0.4916, 0.07262, 0.4895, 0.08486, 0.474, 0.07651, 0.4828, 0.06183, 0.5831, 0.1085, 0.5556, 0.1217, 0.5483, 0.08489, 0.5638, 0.07659, 0.4895, 0.08486, 0.4822, 0.1218, 0.4545, 0.1085, 0.474, 0.07651, 0.6055, 0.1651, 0.6474, 0.2005, 0.6215, 0.2278, 0.5531, 0.2096, 0.4165, 0.2295, 0.3897, 0.2019, 0.432, 0.1656, 0.4853, 0.2101, 0.6474, 0.2005, 0.6764, 0.2332, 0.6648, 0.2532, 0.6215, 0.2278, 0.3727, 0.2564, 0.3603, 0.2359, 0.3897, 0.2019, 0.4165, 0.2295, 0.6764, 0.2332, 0.7153, 0.2654, 0.6839, 0.28, 0.6648, 0.2532, 0.3537, 0.2846, 0.3205, 0.2703, 0.3603, 0.2359, 0.3727, 0.2564, 0.7153, 0.2654, 0.7073, 0.3101, 0.6875, 0.3115, 0.6839, 0.28, 0.3512, 0.3174, 0.3307, 0.3169, 0.3205, 0.2703, 0.3537, 0.2846, 0.7073, 0.3101, 0.6974, 0.3327, 0.6768, 0.3239, 0.6875, 0.3115, 0.3627, 0.3297, 0.342, 0.3397, 0.3307, 0.3169, 0.3512, 0.3174, 0.6974, 0.3327, 0.6628, 0.3725, 0.6391, 0.3573, 0.6768, 0.3239, 0.4028, 0.3621, 0.3793, 0.3787, 0.342, 0.3397, 0.3627, 0.3297, 0.6628, 0.3725, 0.6268, 0.3958, 0.6183, 0.3752, 0.6391, 0.3573, 0.4246, 0.3793, 0.4169, 0.4006, 0.3793, 0.3787, 0.4028, 0.3621, 0.6268, 0.3958, 0.6048, 0.3978, 0.6008, 0.3779, 0.6183, 0.3752, 0.4424, 0.3812, 0.4393, 0.4015, 0.4169, 0.4006, 0.4246, 0.3793, 0.6048, 0.3978, 0.5531, 0.3905, 0.5597, 0.357, 0.6008, 0.3779, 0.4829, 0.3585, 0.4909, 0.3919, 0.4393, 0.4015, 0.4424, 0.3812, 0.5531, 0.3905, 0.5219, 0.386, 0.5211, 0.3439, 0.5597, 0.357, 0.5211, 0.3439, 0.5219, 0.386, 0.4909, 0.3919, 0.4829, 0.3585, 0.5773, 0.3402, 0.5998, 0.3448, 0.6008, 0.3779, 0.5597, 0.357, 0.4424, 0.3812, 0.442, 0.3478, 0.4646, 0.3422, 0.4829, 0.3585, 0.5998, 0.3448, 0.6155, 0.342, 0.6183, 0.3752, 0.6008, 0.3779, 0.4246, 0.3793, 0.426, 0.3456, 0.442, 0.3478, 0.4424, 0.3812, 0.6345, 0.3323, 0.6391, 0.3573, 0.6183, 0.3752, 0.6155, 0.342, 0.4246, 0.3793, 0.4028, 0.3621, 0.4064, 0.3365, 0.426, 0.3456, 0.6624, 0.3128, 0.6768, 0.3239, 0.6391, 0.3573, 0.6345, 0.3323, 0.4028, 0.3621, 0.3627, 0.3297, 0.3771, 0.3177, 0.4064, 0.3365, 0.6684, 0.298, 0.6875, 0.3115, 0.6768, 0.3239, 0.6624, 0.3128, 0.3627, 0.3297, 0.3512, 0.3174, 0.3703, 0.3026, 0.3771, 0.3177, 0.6641, 0.2779, 0.6839, 0.28, 0.6875, 0.3115, 0.6684, 0.298, 0.3512, 0.3174, 0.3537, 0.2846, 0.3741, 0.2818, 0.3703, 0.3026, 0.6392, 0.253, 0.6648, 0.2532, 0.6839, 0.28, 0.6641, 0.2779, 0.3537, 0.2846, 0.3727, 0.2564, 0.3989, 0.2556, 0.3741, 0.2818, 0.614, 0.2427, 0.6215, 0.2278, 0.6648, 0.2532, 0.6392, 0.253, 0.3727, 0.2564, 0.4165, 0.2295, 0.4245, 0.2445, 0.3989, 0.2556, 0.5729, 0.2586, 0.5531, 0.2096, 0.6215, 0.2278, 0.614, 0.2427, 0.4165, 0.2295, 0.4853, 0.2101, 0.4664, 0.2597, 0.4245, 0.2445, 0.5729, 0.2586, 0.5639, 0.272, 0.5198, 0.2489, 0.5531, 0.2096, 0.5198, 0.2489, 0.4759, 0.2731, 0.4664, 0.2597, 0.4853, 0.2101, 0.5773, 0.3402, 0.5597, 0.357, 0.5211, 0.3439, 0.5585, 0.3166, 0.5211, 0.3439, 0.4829, 0.3585, 0.4646, 0.3422, 0.4826, 0.3178, 0.5585, 0.3166, 0.5211, 0.3439, 0.5203, 0.2948, 0.5569, 0.2912, 0.5203, 0.2948, 0.5211, 0.3439, 0.4826, 0.3178, 0.4834, 0.2922, 0.5198, 0.2489, 0.5639, 0.272, 0.5569, 0.2912, 0.5203, 0.2948, 0.4834, 0.2922, 0.4759, 0.2731, 0.5198, 0.2489, 0.5203, 0.2948, 0.5255, 0.06897, 0.5189, 0.0679, 0.5189, 0.05968, 0.5364, 0.06207, 0.5189, 0.05968, 0.5189, 0.0679, 0.5124, 0.06896, 0.5015, 0.06204, 0.5312, 0.07383, 0.5255, 0.06897, 0.5364, 0.06207, 0.5428, 0.06409, 0.5015, 0.06204, 0.5124, 0.06896, 0.5066, 0.07381, 0.4951, 0.06405, 0.531, 0.08743, 0.5312, 0.07383, 0.5428, 0.06409, 0.5463, 0.07267, 0.4951, 0.06405, 0.5066, 0.07381, 0.5068, 0.08742, 0.4916, 0.07262, 0.5556, 0.1217, 0.532, 0.1277, 0.5327, 0.09092, 0.5483, 0.08489, 0.5052, 0.09091, 0.5058, 0.1277, 0.4822, 0.1218, 0.4895, 0.08486, 0.531, 0.08743, 0.5463, 0.07267, 0.5483, 0.08489, 0.5327, 0.09092, 0.4895, 0.08486, 0.4916, 0.07262, 0.5068, 0.08742, 0.5052, 0.09091, 0.5381, 0.1584, 0.519, 0.1517, 0.5189, 0.1284, 0.532, 0.1277, 0.5189, 0.1284, 0.519, 0.1517, 0.4999, 0.1584, 0.5058, 0.1277, 0.5327, 0.09092, 0.532, 0.1277, 0.5189, 0.1284, 0.5189, 0.09395, 0.5189, 0.1284, 0.5058, 0.1277, 0.5052, 0.09091, 0.5189, 0.09395, 0.5189, 0.08518, 0.531, 0.08743, 0.5327, 0.09092, 0.5189, 0.09395, 0.5052, 0.09091, 0.5068, 0.08742, 0.5189, 0.08518, 0.5189, 0.09395, 0.5484, 0.1736, 0.538, 0.176, 0.5352, 0.1668, 0.5381, 0.1584, 0.5028, 0.1669, 0.5001, 0.176, 0.4897, 0.1737, 0.4999, 0.1584, 0.5443, 0.1934, 0.5372, 0.1876, 0.538, 0.176, 0.5484, 0.1736, 0.5001, 0.176, 0.5009, 0.1876, 0.494, 0.1934, 0.4897, 0.1737, 0.5198, 0.2008, 0.5288, 0.1918, 0.5372, 0.1876, 0.5443, 0.1934, 0.5009, 0.1876, 0.5092, 0.1916, 0.5198, 0.2008, 0.494, 0.1934, 0.5176, 0.1906, 0.5191, 0.1854, 0.5288, 0.1918, 0.5198, 0.2008, 0.5092, 0.1916, 0.5191, 0.1854, 0.5176, 0.1906, 0.5198, 0.2008, 0.519, 0.1517, 0.5381, 0.1584, 0.5352, 0.1668, 0.519, 0.159, 0.5028, 0.1669, 0.4999, 0.1584, 0.519, 0.1517, 0.519, 0.159, 0.519, 0.159, 0.5352, 0.1668, 0.5311, 0.1716, 0.519, 0.1656, 0.5069, 0.1717, 0.5028, 0.1669, 0.519, 0.159, 0.519, 0.1656, 0.5191, 0.1854, 0.5191, 0.1795, 0.5282, 0.1863, 0.5288, 0.1918, 0.5098, 0.1863, 0.5191, 0.1795, 0.5191, 0.1854, 0.5092, 0.1916, 0.5288, 0.1918, 0.5282, 0.1863, 0.5335, 0.1842, 0.5372, 0.1876, 0.5045, 0.1842, 0.5098, 0.1863, 0.5092, 0.1916, 0.5009, 0.1876, 0.5372, 0.1876, 0.5335, 0.1842, 0.5334, 0.1767, 0.538, 0.176, 0.5046, 0.1768, 0.5045, 0.1842, 0.5009, 0.1876, 0.5001, 0.176, 0.538, 0.176, 0.5334, 0.1767, 0.5311, 0.1716, 0.5352, 0.1668, 0.5069, 0.1717, 0.5046, 0.1768, 0.5001, 0.176, 0.5028, 0.1669, 0.5191, 0.1795, 0.5334, 0.1767, 0.5335, 0.1842, 0.5282, 0.1863, 0.5045, 0.1842, 0.5046, 0.1768, 0.5191, 0.1795, 0.5098, 0.1863, 0.5191, 0.1795, 0.519, 0.1656, 0.5311, 0.1716, 0.5334, 0.1767, 0.5069, 0.1717, 0.519, 0.1656, 0.5191, 0.1795, 0.5046, 0.1768, 0.5198, 0.2008, 0.5443, 0.1934, 0.5531, 0.2096, 0.5198, 0.2489, 0.4853, 0.2101, 0.494, 0.1934, 0.5198, 0.2008, 0.5198, 0.2489, 0.5443, 0.1934, 0.5484, 0.1736, 0.5616, 0.1678, 0.5531, 0.2096, 0.4764, 0.168, 0.4897, 0.1737, 0.494, 0.1934, 0.4853, 0.2101, 0.5484, 0.1736, 0.5381, 0.1584, 0.5595, 0.1493, 0.5616, 0.1678, 0.4784, 0.1494, 0.4999, 0.1584, 0.4897, 0.1737, 0.4764, 0.168, 0.5381, 0.1584, 0.532, 0.1277, 0.5556, 0.1217, 0.5595, 0.1493, 0.4822, 0.1218, 0.5058, 0.1277, 0.4999, 0.1584, 0.4784, 0.1494, 0.5831, 0.1085, 0.5961, 0.1334, 0.5595, 0.1493, 0.5556, 0.1217, 0.4784, 0.1494, 0.4414, 0.1336, 0.4545, 0.1085, 0.4822, 0.1218, 0.5961, 0.1334, 0.6012, 0.1479, 0.5616, 0.1678, 0.5595, 0.1493, 0.4764, 0.168, 0.4363, 0.1482, 0.4414, 0.1336, 0.4784, 0.1494, 0.6055, 0.1651, 0.5531, 0.2096, 0.5616, 0.1678, 0.6012, 0.1479, 0.4764, 0.168, 0.4853, 0.2101, 0.432, 0.1656, 0.4363, 0.1482, 0.531, 0.08743, 0.5189, 0.08518, 0.5189, 0.08387, 0.5289, 0.08496, 0.5189, 0.08387, 0.5189, 0.08518, 0.5068, 0.08742, 0.5089, 0.08495, 0.5312, 0.07383, 0.531, 0.08743, 0.5289, 0.08496, 0.529, 0.07543, 0.5089, 0.08495, 0.5068, 0.08742, 0.5066, 0.07381, 0.5088, 0.07542, 0.5255, 0.06897, 0.5312, 0.07383, 0.529, 0.07543, 0.5238, 0.07051, 0.5088, 0.07542, 0.5066, 0.07381, 0.5124, 0.06896, 0.5141, 0.0705, 0.5189, 0.0679, 0.5255, 0.06897, 0.5238, 0.07051, 0.5189, 0.06947, 0.5141, 0.0705, 0.5124, 0.06896, 0.5189, 0.0679, 0.5189, 0.06947, 0.5189, 0.06947, 0.5238, 0.07051, 0.5216, 0.07497, 0.5189, 0.07426, 0.5163, 0.07497, 0.5141, 0.0705, 0.5189, 0.06947, 0.5189, 0.07426, 0.5238, 0.07051, 0.529, 0.07543, 0.5242, 0.07669, 0.5216, 0.07497, 0.5136, 0.07668, 0.5088, 0.07542, 0.5141, 0.0705, 0.5163, 0.07497, 0.529, 0.07543, 0.5289, 0.08496, 0.5246, 0.07989, 0.5242, 0.07669, 0.5133, 0.07988, 0.5089, 0.08495, 0.5088, 0.07542, 0.5136, 0.07668, 0.5289, 0.08496, 0.5189, 0.08387, 0.5189, 0.07933, 0.5246, 0.07989, 0.5189, 0.07933, 0.5189, 0.08387, 0.5089, 0.08495, 0.5133, 0.07988, 0.5189, 0.07933, 0.5189, 0.07426, 0.5216, 0.07497, 0.5246, 0.07989, 0.5163, 0.07497, 0.5189, 0.07426, 0.5189, 0.07933, 0.5133, 0.07988, 0.5246, 0.07989, 0.5216, 0.07497, 0.5242, 0.07669, 0.5136, 0.07668, 0.5163, 0.07497, 0.5133, 0.07988, 0.5569, 0.2912, 0.5639, 0.272, 0.5718, 0.2773, 0.5684, 0.2929, 0.4681, 0.2786, 0.4759, 0.2731, 0.4834, 0.2922, 0.472, 0.2943, 0.5585, 0.3166, 0.5569, 0.2912, 0.5684, 0.2929, 0.5731, 0.3114, 0.472, 0.2943, 0.4834, 0.2922, 0.4826, 0.3178, 0.4678, 0.3131, 0.5773, 0.3402, 0.5585, 0.3166, 0.5731, 0.3114, 0.5849, 0.3277, 0.4678, 0.3131, 0.4826, 0.3178, 0.4646, 0.3422, 0.4565, 0.33, 0.5639, 0.272, 0.5729, 0.2586, 0.5807, 0.2666, 0.5718, 0.2773, 0.4587, 0.268, 0.4664, 0.2597, 0.4759, 0.2731, 0.4681, 0.2786, 0.5729, 0.2586, 0.614, 0.2427, 0.6117, 0.2557, 0.5807, 0.2666, 0.4271, 0.2577, 0.4245, 0.2445, 0.4664, 0.2597, 0.4587, 0.268, 0.614, 0.2427, 0.6392, 0.253, 0.6325, 0.2629, 0.6117, 0.2557, 0.4061, 0.2655, 0.3989, 0.2556, 0.4245, 0.2445, 0.4271, 0.2577, 0.6392, 0.253, 0.6641, 0.2779, 0.6537, 0.28, 0.6325, 0.2629, 0.3849, 0.2836, 0.3741, 0.2818, 0.3989, 0.2556, 0.4061, 0.2655, 0.6641, 0.2779, 0.6684, 0.298, 0.6561, 0.2976, 0.6537, 0.28, 0.383, 0.3019, 0.3703, 0.3026, 0.3741, 0.2818, 0.3849, 0.2836, 0.6684, 0.298, 0.6624, 0.3128, 0.6528, 0.3102, 0.6561, 0.2976, 0.3869, 0.3146, 0.3771, 0.3177, 0.3703, 0.3026, 0.383, 0.3019, 0.6624, 0.3128, 0.6345, 0.3323, 0.629, 0.3239, 0.6528, 0.3102, 0.4116, 0.3277, 0.4064, 0.3365, 0.3771, 0.3177, 0.3869, 0.3146, 0.6345, 0.3323, 0.6155, 0.342, 0.6144, 0.332, 0.629, 0.3239, 0.4267, 0.3354, 0.426, 0.3456, 0.4064, 0.3365, 0.4116, 0.3277, 0.6155, 0.342, 0.5998, 0.3448, 0.601, 0.3336, 0.6144, 0.332, 0.4403, 0.3365, 0.442, 0.3478, 0.426, 0.3456, 0.4267, 0.3354, 0.5998, 0.3448, 0.5773, 0.3402, 0.5849, 0.3277, 0.601, 0.3336, 0.4565, 0.33, 0.4646, 0.3422, 0.442, 0.3478, 0.4403, 0.3365, 0.601, 0.3336, 0.5849, 0.3277, 0.5906, 0.3215, 0.6018, 0.3285, 0.4504, 0.3239, 0.4565, 0.33, 0.4403, 0.3365, 0.4394, 0.3313, 0.6144, 0.332, 0.601, 0.3336, 0.6018, 0.3285, 0.6133, 0.3271, 0.4394, 0.3313, 0.4403, 0.3365, 0.4267, 0.3354, 0.4276, 0.3304, 0.629, 0.3239, 0.6144, 0.332, 0.6133, 0.3271, 0.6269, 0.3205, 0.4276, 0.3304, 0.4267, 0.3354, 0.4116, 0.3277, 0.4136, 0.3242, 0.6528, 0.3102, 0.629, 0.3239, 0.6269, 0.3205, 0.6462, 0.3064, 0.4136, 0.3242, 0.4116, 0.3277, 0.3869, 0.3146, 0.3934, 0.3105, 0.6561, 0.2976, 0.6528, 0.3102, 0.6462, 0.3064, 0.6495, 0.2962, 0.3934, 0.3105, 0.3869, 0.3146, 0.383, 0.3019, 0.3897, 0.3002, 0.6537, 0.28, 0.6561, 0.2976, 0.6495, 0.2962, 0.6478, 0.2835, 0.3897, 0.3002, 0.383, 0.3019, 0.3849, 0.2836, 0.391, 0.2871, 0.6325, 0.2629, 0.6537, 0.28, 0.6478, 0.2835, 0.6298, 0.2673, 0.391, 0.2871, 0.3849, 0.2836, 0.4061, 0.2655, 0.4089, 0.27, 0.6117, 0.2557, 0.6325, 0.2629, 0.6298, 0.2673, 0.6126, 0.2616, 0.4089, 0.27, 0.4061, 0.2655, 0.4271, 0.2577, 0.4263, 0.2637, 0.5807, 0.2666, 0.6117, 0.2557, 0.6126, 0.2616, 0.5852, 0.271, 0.4263, 0.2637, 0.4271, 0.2577, 0.4587, 0.268, 0.4544, 0.2726, 0.5718, 0.2773, 0.5807, 0.2666, 0.5852, 0.271, 0.5781, 0.2819, 0.4544, 0.2726, 0.4587, 0.268, 0.4681, 0.2786, 0.4618, 0.2834, 0.5849, 0.3277, 0.5731, 0.3114, 0.5795, 0.3093, 0.5906, 0.3215, 0.4612, 0.3112, 0.4678, 0.3131, 0.4565, 0.33, 0.4504, 0.3239, 0.5731, 0.3114, 0.5684, 0.2929, 0.5775, 0.2938, 0.5795, 0.3093, 0.4628, 0.2954, 0.472, 0.2943, 0.4678, 0.3131, 0.4612, 0.3112, 0.5684, 0.2929, 0.5718, 0.2773, 0.5781, 0.2819, 0.5775, 0.2938, 0.4618, 0.2834, 0.4681, 0.2786, 0.472, 0.2943, 0.4628, 0.2954, 0.5219, 0.386, 0.5531, 0.3905, 0.5532, 0.4331, 0.523, 0.4336, 0.4928, 0.4345, 0.4909, 0.3919, 0.5219, 0.386, 0.523, 0.4336, 0.5531, 0.3905, 0.6048, 0.3978, 0.6098, 0.4315, 0.5532, 0.4331, 0.4359, 0.4357, 0.4393, 0.4015, 0.4909, 0.3919, 0.4928, 0.4345, 0.6048, 0.3978, 0.6268, 0.3958, 0.6482, 0.4193, 0.6098, 0.4315, 0.3965, 0.4254, 0.4169, 0.4006, 0.4393, 0.4015, 0.4359, 0.4357, 0.6268, 0.3958, 0.6628, 0.3725, 0.6921, 0.3883, 0.6482, 0.4193, 0.3503, 0.3962, 0.3793, 0.3787, 0.4169, 0.4006, 0.3965, 0.4254, 0.6628, 0.3725, 0.6974, 0.3327, 0.7263, 0.3418, 0.6921, 0.3883, 0.3128, 0.3506, 0.342, 0.3397, 0.3793, 0.3787, 0.3503, 0.3962, 0.6974, 0.3327, 0.7073, 0.3101, 0.7359, 0.3121, 0.7263, 0.3418, 0.3011, 0.3206, 0.3307, 0.3169, 0.342, 0.3397, 0.3128, 0.3506, 0.7073, 0.3101, 0.7153, 0.2654, 0.7299, 0.2564, 0.7359, 0.3121, 0.3049, 0.2611, 0.3205, 0.2703, 0.3307, 0.3169, 0.3011, 0.3206, 0.7153, 0.2654, 0.6764, 0.2332, 0.6982, 0.2169, 0.7299, 0.2564, 0.3374, 0.2192, 0.3603, 0.2359, 0.3205, 0.2703, 0.3049, 0.2611, 0.6764, 0.2332, 0.6474, 0.2005, 0.6631, 0.1907, 0.6982, 0.2169, 0.3735, 0.1919, 0.3897, 0.2019, 0.3603, 0.2359, 0.3374, 0.2192, 0.6269, 0.01561, 0.6494, 0.02238, 0.6605, 0.07608, 0.6214, 0.04809, 0.3768, 0.0753, 0.3888, 0.02159, 0.4113, 0.01513, 0.4164, 0.04763, 0.5675, 0.000144, 0.6269, 0.01561, 0.6214, 0.04809, 0.5772, 0.0328, 0.4164, 0.04763, 0.4113, 0.01513, 0.4706, 0.000144, 0.4608, 0.03266, 0.5189, 0.02489, 0.5675, 0.000144, 0.5772, 0.0328, 0.5474, 0.04172, 0.4608, 0.03266, 0.4706, 0.000144, 0.5189, 0.02489, 0.4905, 0.04167, 0.5403, 0.05381, 0.5189, 0.05029, 0.5189, 0.02489, 0.5474, 0.04172, 0.5189, 0.02489, 0.5189, 0.05029, 0.4976, 0.05377, 0.4905, 0.04167, 0.5519, 0.05834, 0.5403, 0.05381, 0.5474, 0.04172, 0.5581, 0.05387, 0.4905, 0.04167, 0.4976, 0.05377, 0.486, 0.05827, 0.4798, 0.05378, 0.5551, 0.0619, 0.5519, 0.05834, 0.5581, 0.05387, 0.577, 0.058, 0.4798, 0.05378, 0.486, 0.05827, 0.4828, 0.06183, 0.4609, 0.05785, 0.5638, 0.07659, 0.5551, 0.0619, 0.577, 0.058, 0.6117, 0.07827, 0.4609, 0.05785, 0.4828, 0.06183, 0.474, 0.07651, 0.4259, 0.07799, 0.577, 0.058, 0.5772, 0.0328, 0.6214, 0.04809, 0.6117, 0.07827, 0.4164, 0.04763, 0.4608, 0.03266, 0.4609, 0.05785, 0.4259, 0.07799, 0.577, 0.058, 0.5581, 0.05387, 0.5474, 0.04172, 0.5772, 0.0328, 0.4905, 0.04167, 0.4798, 0.05378, 0.4609, 0.05785, 0.4608, 0.03266, 0.6267, 0.1114, 0.6117, 0.07827, 0.6214, 0.04809, 0.6605, 0.07608, 0.4164, 0.04763, 0.4259, 0.07799, 0.4106, 0.1112, 0.3768, 0.0753, 0.5831, 0.1085, 0.5638, 0.07659, 0.6117, 0.07827, 0.6267, 0.1114, 0.4259, 0.07799, 0.474, 0.07651, 0.4545, 0.1085, 0.4106, 0.1112, 0.5961, 0.1334, 0.6295, 0.1305, 0.6235, 0.1468, 0.6012, 0.1479, 0.4137, 0.1472, 0.4076, 0.1306, 0.4414, 0.1336, 0.4363, 0.1482, 0.5831, 0.1085, 0.6267, 0.1114, 0.6295, 0.1305, 0.5961, 0.1334, 0.4076, 0.1306, 0.4106, 0.1112, 0.4545, 0.1085, 0.4414, 0.1336, 0.6055, 0.1651, 0.6012, 0.1479, 0.6235, 0.1468, 0.6193, 0.1598, 0.4137, 0.1472, 0.4363, 0.1482, 0.432, 0.1656, 0.418, 0.1604, 0.6055, 0.1651, 0.6193, 0.1598, 0.6631, 0.1907, 0.6474, 0.2005, 0.3735, 0.1919, 0.418, 0.1604, 0.432, 0.1656, 0.3897, 0.2019, 0.9459, 0.07957, 0.8862, 0.1218, 0.8491, 0.09973, 0.8918, 0.03692, 0.1831, 0.09213, 0.1413, 0.1125, 0.07896, 0.06072, 0.1423, 0.02147, 0.8918, 0.03692, 0.8491, 0.09973, 0.7885, 0.08083, 0.8056, 0.01079, 0.2464, 0.07651, 0.1831, 0.09213, 0.1423, 0.02147, 0.2326, 0.003484, 0.8056, 0.01079, 0.7885, 0.08083, 0.687, 0.0772, 0.6724, 0.0222, 0.3499, 0.07596, 0.2464, 0.07651, 0.2326, 0.003484, 0.366, 0.02099, 0.6724, 0.0222, 0.687, 0.0772, 0.6605, 0.07608, 0.6494, 0.02238, 0.3768, 0.0753, 0.3499, 0.07596, 0.366, 0.02099, 0.3888, 0.02159, 0.6267, 0.1114, 0.6605, 0.07608, 0.687, 0.0772, 0.6295, 0.1305, 0.3499, 0.07596, 0.3768, 0.0753, 0.4106, 0.1112, 0.4076, 0.1306, 0.7299, 0.2564, 0.6982, 0.2169, 0.7602, 0.1932, 0.789, 0.2333, 0.2716, 0.1939, 0.3374, 0.2192, 0.3049, 0.2611, 0.2413, 0.237, 0.9945, 0.1677, 0.9091, 0.1833, 0.8862, 0.1218, 0.9459, 0.07957, 0.1413, 0.1125, 0.1079, 0.1791, 0.01183, 0.1554, 0.07896, 0.06072, 0.9117, 0.4024, 0.8629, 0.3386, 0.8941, 0.3019, 0.9629, 0.3448, 0.1238, 0.3155, 0.1606, 0.3568, 0.1064, 0.4327, 0.04397, 0.367, 0.9629, 0.3448, 0.8941, 0.3019, 0.9154, 0.2598, 0.9999, 0.2546, 0.09896, 0.267, 0.1238, 0.3155, 0.04397, 0.367, 0.000144, 0.2591, 0.9999, 0.2546, 0.9154, 0.2598, 0.9091, 0.1833, 0.9945, 0.1677, 0.1079, 0.1791, 0.09896, 0.267, 0.000144, 0.2591, 0.01183, 0.1554, 0.7495, 0.3347, 0.7359, 0.3121, 0.7663, 0.3008, 0.7892, 0.3137, 0.2674, 0.3101, 0.3011, 0.3206, 0.2882, 0.3465, 0.243, 0.3256, 0.7892, 0.3137, 0.7663, 0.3008, 0.8153, 0.2764, 0.8462, 0.2934, 0.2131, 0.2852, 0.2674, 0.3101, 0.243, 0.3256, 0.1785, 0.305, 0.8462, 0.2934, 0.8153, 0.2764, 0.845, 0.2564, 0.8735, 0.2659, 0.1797, 0.2633, 0.2131, 0.2852, 0.1785, 0.305, 0.1471, 0.2743, 0.8735, 0.2659, 0.845, 0.2564, 0.8591, 0.2282, 0.887, 0.2338, 0.1628, 0.2317, 0.1797, 0.2633, 0.1471, 0.2743, 0.1315, 0.2376, 0.8424, 0.1952, 0.875, 0.1847, 0.887, 0.2338, 0.8591, 0.2282, 0.1315, 0.2376, 0.1452, 0.1827, 0.1768, 0.1962, 0.1628, 0.2317, 0.9091, 0.1833, 0.9154, 0.2598, 0.887, 0.2338, 0.875, 0.1847, 0.1315, 0.2376, 0.09896, 0.267, 0.1079, 0.1791, 0.1452, 0.1827, 0.9154, 0.2598, 0.8941, 0.3019, 0.8735, 0.2659, 0.887, 0.2338, 0.1471, 0.2743, 0.1238, 0.3155, 0.09896, 0.267, 0.1315, 0.2376, 0.8941, 0.3019, 0.8629, 0.3386, 0.8462, 0.2934, 0.8735, 0.2659, 0.1785, 0.305, 0.1606, 0.3568, 0.1238, 0.3155, 0.1471, 0.2743, 0.8629, 0.3386, 0.7943, 0.3641, 0.7892, 0.3137, 0.8462, 0.2934, 0.243, 0.3256, 0.2398, 0.3826, 0.1606, 0.3568, 0.1785, 0.305, 0.7702, 0.3795, 0.7495, 0.3347, 0.7892, 0.3137, 0.7943, 0.3641, 0.243, 0.3256, 0.2882, 0.3465, 0.2681, 0.3987, 0.2398, 0.3826, 0.8455, 0.45, 0.7943, 0.3641, 0.8629, 0.3386, 0.9117, 0.4024, 0.1606, 0.3568, 0.2398, 0.3826, 0.1853, 0.4841, 0.1064, 0.4327, 0.8159, 0.4454, 0.7706, 0.4443, 0.7557, 0.4186, 0.7702, 0.3795, 0.287, 0.4429, 0.2714, 0.4733, 0.2193, 0.4772, 0.2681, 0.3987, 0.8159, 0.4454, 0.7702, 0.3795, 0.7943, 0.3641, 0.8455, 0.45, 0.2398, 0.3826, 0.2681, 0.3987, 0.2193, 0.4772, 0.1853, 0.4841, 0.8198, 0.4681, 0.8159, 0.4454, 0.8455, 0.45, 0.1853, 0.4841, 0.2193, 0.4772, 0.2159, 0.5036, 0.7359, 0.3121, 0.7299, 0.2564, 0.789, 0.2333, 0.7663, 0.3008, 0.2413, 0.237, 0.3049, 0.2611, 0.3011, 0.3206, 0.2674, 0.3101, 0.789, 0.2333, 0.8096, 0.2339, 0.8153, 0.2764, 0.7663, 0.3008, 0.2131, 0.2852, 0.2192, 0.2374, 0.2413, 0.237, 0.2674, 0.3101, 0.8096, 0.2339, 0.8293, 0.2196, 0.845, 0.2564, 0.8153, 0.2764, 0.1797, 0.2633, 0.1991, 0.2225, 0.2192, 0.2374, 0.2131, 0.2852, 0.8424, 0.1952, 0.8591, 0.2282, 0.845, 0.2564, 0.8293, 0.2196, 0.1797, 0.2633, 0.1628, 0.2317, 0.1768, 0.1962, 0.1991, 0.2225, 0.687, 0.0772, 0.7885, 0.08083, 0.7865, 0.1176, 0.7155, 0.1397, 0.2467, 0.1148, 0.2464, 0.07651, 0.3499, 0.07596, 0.3195, 0.1394, 0.7602, 0.1932, 0.7155, 0.1397, 0.7865, 0.1176, 0.7855, 0.1523, 0.2467, 0.1148, 0.3195, 0.1394, 0.2716, 0.1939, 0.246, 0.151, 0.6982, 0.2169, 0.6631, 0.1907, 0.7155, 0.1397, 0.7602, 0.1932, 0.3195, 0.1394, 0.3735, 0.1919, 0.3374, 0.2192, 0.2716, 0.1939, 0.6631, 0.1907, 0.6235, 0.1468, 0.6295, 0.1305, 0.7155, 0.1397, 0.4076, 0.1306, 0.4137, 0.1472, 0.3735, 0.1919, 0.3195, 0.1394, 0.6295, 0.1305, 0.687, 0.0772, 0.7155, 0.1397, 0.3195, 0.1394, 0.3499, 0.07596, 0.4076, 0.1306, 0.6631, 0.1907, 0.6193, 0.1598, 0.6235, 0.1468, 0.4137, 0.1472, 0.418, 0.1604, 0.3735, 0.1919, 0.8424, 0.1952, 0.8374, 0.1564, 0.8582, 0.1378, 0.875, 0.1847, 0.1717, 0.1323, 0.1966, 0.1552, 0.1768, 0.1962, 0.1452, 0.1827, 0.9091, 0.1833, 0.875, 0.1847, 0.8582, 0.1378, 0.8862, 0.1218, 0.1717, 0.1323, 0.1452, 0.1827, 0.1079, 0.1791, 0.1413, 0.1125, 0.7855, 0.1523, 0.7865, 0.1176, 0.8582, 0.1378, 0.8374, 0.1564, 0.1717, 0.1323, 0.2467, 0.1148, 0.246, 0.151, 0.1966, 0.1552, 0.7885, 0.08083, 0.8491, 0.09973, 0.8582, 0.1378, 0.7865, 0.1176, 0.1717, 0.1323, 0.1831, 0.09213, 0.2464, 0.07651, 0.2467, 0.1148, 0.8862, 0.1218, 0.8582, 0.1378, 0.8491, 0.09973, 0.1831, 0.09213, 0.1717, 0.1323, 0.1413, 0.1125, 0.5062, 0.9049, 0.4324, 0.8949, 0.4388, 0.8702, 0.4911, 0.8817, 0.3159, 0.8682, 0.3216, 0.8932, 0.2472, 0.9012, 0.263, 0.8783, 0.5062, 0.9049, 0.4911, 0.8817, 0.5728, 0.8605, 0.6048, 0.8799, 0.1815, 0.8547, 0.263, 0.8783, 0.2472, 0.9012, 0.1487, 0.8733, 0.6048, 0.8799, 0.5728, 0.8605, 0.5864, 0.794, 0.62, 0.7916, 0.1697, 0.7875, 0.1815, 0.8547, 0.1487, 0.8733, 0.1361, 0.7841, 0.62, 0.7916, 0.5864, 0.794, 0.549, 0.7464, 0.5638, 0.7392, 0.2087, 0.7409, 0.1697, 0.7875, 0.1361, 0.7841, 0.1941, 0.7332, 0.5638, 0.7392, 0.549, 0.7464, 0.5003, 0.7117, 0.5083, 0.6977, 0.2584, 0.7075, 0.2087, 0.7409, 0.1941, 0.7332, 0.2508, 0.6932, 0.5083, 0.6977, 0.5003, 0.7117, 0.4386, 0.6807, 0.4348, 0.6589, 0.321, 0.678, 0.2584, 0.7075, 0.2508, 0.6932, 0.3253, 0.6562, 0.5003, 0.7117, 0.5057, 0.7309, 0.453, 0.7, 0.4386, 0.6807, 0.3061, 0.697, 0.2525, 0.7266, 0.2584, 0.7075, 0.321, 0.678, 0.549, 0.7464, 0.5429, 0.7558, 0.5057, 0.7309, 0.5003, 0.7117, 0.2525, 0.7266, 0.2146, 0.7504, 0.2087, 0.7409, 0.2584, 0.7075, 0.5864, 0.794, 0.5681, 0.7874, 0.5429, 0.7558, 0.549, 0.7464, 0.2146, 0.7504, 0.1883, 0.7814, 0.1697, 0.7875, 0.2087, 0.7409, 0.5728, 0.8605, 0.5555, 0.8264, 0.5681, 0.7874, 0.5864, 0.794, 0.1883, 0.7814, 0.1998, 0.8209, 0.1815, 0.8547, 0.1697, 0.7875, 0.4911, 0.8817, 0.5012, 0.8444, 0.5555, 0.8264, 0.5728, 0.8605, 0.1998, 0.8209, 0.2538, 0.8405, 0.263, 0.8783, 0.1815, 0.8547, 0.4911, 0.8817, 0.4388, 0.8702, 0.4578, 0.84, 0.5012, 0.8444, 0.2976, 0.8374, 0.3159, 0.8682, 0.263, 0.8783, 0.2538, 0.8405, 0.7602, 0.1932, 0.7855, 0.1523, 0.796, 0.177, 0.7832, 0.1874, 0.2336, 0.1756, 0.246, 0.151, 0.2716, 0.1939, 0.247, 0.1871, 0.391, 0.6119, 0.4348, 0.6589, 0.4386, 0.6807, 0.3948, 0.6861, 0.321, 0.678, 0.3253, 0.6562, 0.3699, 0.6102, 0.3648, 0.6844, 0.789, 0.2333, 0.7602, 0.1932, 0.7832, 0.1874, 0.8096, 0.2339, 0.247, 0.1871, 0.2716, 0.1939, 0.2413, 0.237, 0.2192, 0.2374, 0.3917, 0.8621, 0.4016, 0.8415, 0.4388, 0.8702, 0.4324, 0.8949, 0.3159, 0.8682, 0.354, 0.8403, 0.3634, 0.8613, 0.3216, 0.8932, 0.4386, 0.6807, 0.453, 0.7, 0.435, 0.7183, 0.3948, 0.6861, 0.3237, 0.7157, 0.3061, 0.697, 0.321, 0.678, 0.3648, 0.6844, 0.4337, 0.7297, 0.3847, 0.7103, 0.3948, 0.6861, 0.435, 0.7183, 0.3648, 0.6844, 0.3744, 0.709, 0.3247, 0.7272, 0.3237, 0.7157, 0.411, 0.7477, 0.3847, 0.7103, 0.4337, 0.7297, 0.4278, 0.7428, 0.3247, 0.7272, 0.3744, 0.709, 0.347, 0.7458, 0.3303, 0.7405, 0.4181, 0.7849, 0.3847, 0.7954, 0.3847, 0.7103, 0.411, 0.7477, 0.3744, 0.709, 0.3723, 0.7945, 0.339, 0.7831, 0.347, 0.7458, 0.4016, 0.8415, 0.3847, 0.7954, 0.4181, 0.7849, 0.4313, 0.8175, 0.339, 0.7831, 0.3723, 0.7945, 0.354, 0.8403, 0.3248, 0.8155, 0.4388, 0.8702, 0.4016, 0.8415, 0.4313, 0.8175, 0.4578, 0.84, 0.3248, 0.8155, 0.354, 0.8403, 0.3159, 0.8682, 0.2976, 0.8374, 0.8096, 0.2339, 0.8163, 0.2031, 0.8251, 0.2098, 0.8293, 0.2196, 0.1998, 0.2148, 0.2098, 0.2062, 0.2192, 0.2374, 0.1991, 0.2225, 0.8096, 0.2339, 0.7832, 0.1874, 0.8022, 0.1846, 0.8163, 0.2031, 0.2265, 0.1831, 0.247, 0.1871, 0.2192, 0.2374, 0.2098, 0.2062, 0.7832, 0.1874, 0.796, 0.177, 0.8022, 0.1846, 0.2265, 0.1831, 0.2336, 0.1756, 0.247, 0.1871, 0.4578, 0.84, 0.4313, 0.8175, 0.4485, 0.8046, 0.4734, 0.8247, 0.3079, 0.802, 0.3248, 0.8155, 0.2976, 0.8374, 0.2824, 0.8215, 0.4313, 0.8175, 0.4181, 0.7849, 0.4359, 0.7796, 0.4485, 0.8046, 0.3212, 0.7772, 0.339, 0.7831, 0.3248, 0.8155, 0.3079, 0.802, 0.4181, 0.7849, 0.411, 0.7477, 0.4237, 0.7542, 0.4359, 0.7796, 0.3341, 0.752, 0.347, 0.7458, 0.339, 0.7831, 0.3212, 0.7772, 0.411, 0.7477, 0.4278, 0.7428, 0.4379, 0.7498, 0.4237, 0.7542, 0.3199, 0.7473, 0.3303, 0.7405, 0.347, 0.7458, 0.3341, 0.752, 0.4278, 0.7428, 0.4337, 0.7297, 0.4454, 0.732, 0.4379, 0.7498, 0.3129, 0.7292, 0.3247, 0.7272, 0.3303, 0.7405, 0.3199, 0.7473, 0.4337, 0.7297, 0.435, 0.7183, 0.441, 0.7244, 0.4454, 0.732, 0.3175, 0.7217, 0.3237, 0.7157, 0.3247, 0.7272, 0.3129, 0.7292, 0.435, 0.7183, 0.453, 0.7, 0.4553, 0.7137, 0.441, 0.7244, 0.3035, 0.7107, 0.3061, 0.697, 0.3237, 0.7157, 0.3175, 0.7217, 0.5012, 0.8444, 0.4578, 0.84, 0.4734, 0.8247, 0.5125, 0.8288, 0.2824, 0.8215, 0.2976, 0.8374, 0.2538, 0.8405, 0.243, 0.8246, 0.5555, 0.8264, 0.5012, 0.8444, 0.5125, 0.8288, 0.5509, 0.8118, 0.243, 0.8246, 0.2538, 0.8405, 0.1998, 0.8209, 0.2048, 0.8064, 0.5681, 0.7874, 0.5555, 0.8264, 0.5509, 0.8118, 0.5521, 0.7877, 0.2048, 0.8064, 0.1998, 0.8209, 0.1883, 0.7814, 0.2043, 0.7822, 0.5429, 0.7558, 0.5681, 0.7874, 0.5521, 0.7877, 0.5394, 0.7645, 0.2043, 0.7822, 0.1883, 0.7814, 0.2146, 0.7504, 0.2178, 0.7593, 0.5057, 0.7309, 0.5429, 0.7558, 0.5394, 0.7645, 0.5084, 0.7431, 0.2178, 0.7593, 0.2146, 0.7504, 0.2525, 0.7266, 0.2494, 0.7387, 0.453, 0.7, 0.5057, 0.7309, 0.5084, 0.7431, 0.4553, 0.7137, 0.2494, 0.7387, 0.2525, 0.7266, 0.3061, 0.697, 0.3035, 0.7107, 0.4379, 0.7498, 0.4454, 0.732, 0.4708, 0.7484, 0.4548, 0.7617, 0.287, 0.745, 0.3129, 0.7292, 0.3199, 0.7473, 0.3027, 0.7587, 0.4548, 0.7617, 0.4708, 0.7484, 0.4889, 0.7705, 0.4754, 0.7839, 0.2683, 0.7667, 0.287, 0.745, 0.3027, 0.7587, 0.2814, 0.7805, 0.4754, 0.7839, 0.4889, 0.7705, 0.5037, 0.7876, 0.4945, 0.8025, 0.253, 0.7834, 0.2683, 0.7667, 0.2814, 0.7805, 0.2618, 0.7986, 0.4945, 0.8025, 0.5037, 0.7876, 0.5186, 0.7916, 0.5168, 0.8073, 0.2379, 0.787, 0.253, 0.7834, 0.2618, 0.7986, 0.2392, 0.8029, 0.5125, 0.8288, 0.4734, 0.8247, 0.4945, 0.8025, 0.5168, 0.8073, 0.2618, 0.7986, 0.2824, 0.8215, 0.243, 0.8246, 0.2392, 0.8029, 0.4485, 0.8046, 0.4754, 0.7839, 0.4945, 0.8025, 0.4734, 0.8247, 0.2618, 0.7986, 0.2814, 0.7805, 0.3079, 0.802, 0.2824, 0.8215, 0.4485, 0.8046, 0.4359, 0.7796, 0.4548, 0.7617, 0.4754, 0.7839, 0.3027, 0.7587, 0.3212, 0.7772, 0.3079, 0.802, 0.2814, 0.7805, 0.4379, 0.7498, 0.4548, 0.7617, 0.4359, 0.7796, 0.4237, 0.7542, 0.3212, 0.7772, 0.3027, 0.7587, 0.3199, 0.7473, 0.3341, 0.752, 0.441, 0.7244, 0.4553, 0.7137, 0.4708, 0.7484, 0.4454, 0.732, 0.287, 0.745, 0.3035, 0.7107, 0.3175, 0.7217, 0.3129, 0.7292, 0.5084, 0.7431, 0.4889, 0.7705, 0.4708, 0.7484, 0.4553, 0.7137, 0.287, 0.745, 0.2683, 0.7667, 0.2494, 0.7387, 0.3035, 0.7107, 0.5394, 0.7645, 0.5037, 0.7876, 0.4889, 0.7705, 0.5084, 0.7431, 0.2683, 0.7667, 0.253, 0.7834, 0.2178, 0.7593, 0.2494, 0.7387, 0.5521, 0.7877, 0.5186, 0.7916, 0.5037, 0.7876, 0.5394, 0.7645, 0.253, 0.7834, 0.2379, 0.787, 0.2043, 0.7822, 0.2178, 0.7593, 0.5509, 0.8118, 0.5168, 0.8073, 0.5186, 0.7916, 0.5521, 0.7877, 0.2379, 0.787, 0.2392, 0.8029, 0.2048, 0.8064, 0.2043, 0.7822, 0.5125, 0.8288, 0.5168, 0.8073, 0.5509, 0.8118, 0.2048, 0.8064, 0.2392, 0.8029, 0.243, 0.8246, 0.5083, 0.6977, 0.4348, 0.6589, 0.4841, 0.6288, 0.5434, 0.6835, 0.2769, 0.6251, 0.3253, 0.6562, 0.2508, 0.6932, 0.2161, 0.6781, 0.5638, 0.7392, 0.5083, 0.6977, 0.5434, 0.6835, 0.5811, 0.7269, 0.2161, 0.6781, 0.2508, 0.6932, 0.1941, 0.7332, 0.1772, 0.7204, 0.62, 0.7916, 0.5638, 0.7392, 0.5811, 0.7269, 0.6167, 0.76, 0.1772, 0.7204, 0.1941, 0.7332, 0.1361, 0.7841, 0.1404, 0.7524, 0.7075, 0.7599, 0.62, 0.7916, 0.6167, 0.76, 0.6606, 0.7412, 0.1404, 0.7524, 0.1361, 0.7841, 0.04953, 0.7488, 0.09704, 0.7321, 0.7455, 0.6521, 0.7075, 0.7599, 0.6606, 0.7412, 0.6773, 0.6704, 0.09704, 0.7321, 0.04953, 0.7488, 0.01941, 0.6397, 0.08356, 0.662, 0.7408, 0.5724, 0.7455, 0.6521, 0.6773, 0.6704, 0.6714, 0.5927, 0.08356, 0.662, 0.01941, 0.6397, 0.03366, 0.5644, 0.09282, 0.5899, 0.6773, 0.6704, 0.5434, 0.6835, 0.4841, 0.6288, 0.6714, 0.5927, 0.2769, 0.6251, 0.2161, 0.6781, 0.08356, 0.662, 0.09282, 0.5899, 0.6773, 0.6704, 0.6606, 0.7412, 0.5811, 0.7269, 0.5434, 0.6835, 0.1772, 0.7204, 0.09704, 0.7321, 0.08356, 0.662, 0.2161, 0.6781, 0.6606, 0.7412, 0.6167, 0.76, 0.5811, 0.7269, 0.1772, 0.7204, 0.1404, 0.7524, 0.09704, 0.7321, 0.8424, 0.1952, 0.8293, 0.2196, 0.8346, 0.2069, 0.8347, 0.207, 0.03366, 0.5644, 0.05122, 0.5227, 0.145, 0.5626, 0.09282, 0.5899, 0.6204, 0.5657, 0.6714, 0.5927, 0.4841, 0.6288, 0.4981, 0.5523, 0.2769, 0.6251, 0.09282, 0.5899, 0.145, 0.5626, 0.2642, 0.5501, 0.391, 0.6119, 0.4981, 0.5523, 0.4841, 0.6288, 0.4348, 0.6589, 0.2769, 0.6251, 0.2642, 0.5501, 0.3699, 0.6102, 0.3253, 0.6562])
me_suzanne.use_remesh_fix_poles = True
me_suzanne.use_remesh_preserve_attributes = False
me_suzanne.update()
me_cylinder = bpy.data.meshes.new('Cylinder')
me_cylinder.from_pydata([(0.0, 1.0, -0.5), (0.0, 1.0, 0.5), (0.1951, 0.9808, -0.5), (0.1951, 0.9808, 0.5), (0.3827, 0.9239, -0.5), (0.3827, 0.9239, 0.5), (0.5556, 0.8315, -0.5), (0.5556, 0.8315, 0.5), (0.7071, 0.7071, -0.5), (0.7071, 0.7071, 0.5), (0.8315, 0.5556, -0.5), (0.8315, 0.5556, 0.5), (0.9239, 0.3827, -0.5), (0.9239, 0.3827, 0.5), (0.9808, 0.1951, -0.5), (0.9808, 0.1951, 0.5), (1.0, -4.371e-08, -0.5), (1.0, -4.371e-08, 0.5), (0.9808, -0.1951, -0.5), (0.9808, -0.1951, 0.5), (0.9239, -0.3827, -0.5), (0.9239, -0.3827, 0.5), (0.8315, -0.5556, -0.5), (0.8315, -0.5556, 0.5), (0.7071, -0.7071, -0.5), (0.7071, -0.7071, 0.5), (0.5556, -0.8315, -0.5), (0.5556, -0.8315, 0.5), (0.3827, -0.9239, -0.5), (0.3827, -0.9239, 0.5), (0.1951, -0.9808, -0.5), (0.1951, -0.9808, 0.5), (-8.742e-08, -1.0, -0.5), (-8.742e-08, -1.0, 0.5), (-0.1951, -0.9808, -0.5), (-0.1951, -0.9808, 0.5), (-0.3827, -0.9239, -0.5), (-0.3827, -0.9239, 0.5), (-0.5556, -0.8315, -0.5), (-0.5556, -0.8315, 0.5), (-0.7071, -0.7071, -0.5), (-0.7071, -0.7071, 0.5), (-0.8315, -0.5556, -0.5), (-0.8315, -0.5556, 0.5), (-0.9239, -0.3827, -0.5), (-0.9239, -0.3827, 0.5), (-0.9808, -0.1951, -0.5), (-0.9808, -0.1951, 0.5), (-1.0, 1.192e-08, -0.5), (-1.0, 1.192e-08, 0.5), (-0.9808, 0.1951, -0.5), (-0.9808, 0.1951, 0.5), (-0.9239, 0.3827, -0.5), (-0.9239, 0.3827, 0.5), (-0.8315, 0.5556, -0.5), (-0.8315, 0.5556, 0.5), (-0.7071, 0.7071, -0.5), (-0.7071, 0.7071, 0.5), (-0.5556, 0.8315, -0.5), (-0.5556, 0.8315, 0.5), (-0.3827, 0.9239, -0.5), (-0.3827, 0.9239, 0.5), (-0.1951, 0.9808, -0.5), (-0.1951, 0.9808, 0.5)], [], [(0, 1, 3, 2), (2, 3, 5, 4), (4, 5, 7, 6), (6, 7, 9, 8), (8, 9, 11, 10), (10, 11, 13, 12), (12, 13, 15, 14), (14, 15, 17, 16), (16, 17, 19, 18), (18, 19, 21, 20), (20, 21, 23, 22), (22, 23, 25, 24), (24, 25, 27, 26), (26, 27, 29, 28), (28, 29, 31, 30), (30, 31, 33, 32), (32, 33, 35, 34), (34, 35, 37, 36), (36, 37, 39, 38), (38, 39, 41, 40), (40, 41, 43, 42), (42, 43, 45, 44), (44, 45, 47, 46), (46, 47, 49, 48), (48, 49, 51, 50), (50, 51, 53, 52), (52, 53, 55, 54), (54, 55, 57, 56), (56, 57, 59, 58), (58, 59, 61, 60), (3, 1, 63, 61, 59, 57, 55, 53, 51, 49, 47, 45, 43, 41, 39, 37, 35, 33, 31, 29, 27, 25, 23, 21, 19, 17, 15, 13, 11, 9, 7, 5), (60, 61, 63, 62), (62, 63, 1, 0), (0, 2, 4, 6, 8, 10, 12, 14, 16, 18, 20, 22, 24, 26, 28, 30, 32, 34, 36, 38, 40, 42, 44, 46, 48, 50, 52, 54, 56, 58, 60, 62)])
me_cylinder.polygons.foreach_set('use_smooth', [True] * 34)
_uv = me_cylinder.uv_layers.new(name='UVMap')
_uv.uv.foreach_set('vector', [1.0, 0.5, 1.0, 1.0, 0.9688, 1.0, 0.9688, 0.5, 0.9688, 0.5, 0.9688, 1.0, 0.9375, 1.0, 0.9375, 0.5, 0.9375, 0.5, 0.9375, 1.0, 0.9062, 1.0, 0.9062, 0.5, 0.9062, 0.5, 0.9062, 1.0, 0.875, 1.0, 0.875, 0.5, 0.875, 0.5, 0.875, 1.0, 0.8438, 1.0, 0.8438, 0.5, 0.8438, 0.5, 0.8438, 1.0, 0.8125, 1.0, 0.8125, 0.5, 0.8125, 0.5, 0.8125, 1.0, 0.7812, 1.0, 0.7812, 0.5, 0.7812, 0.5, 0.7812, 1.0, 0.75, 1.0, 0.75, 0.5, 0.75, 0.5, 0.75, 1.0, 0.7188, 1.0, 0.7188, 0.5, 0.7188, 0.5, 0.7188, 1.0, 0.6875, 1.0, 0.6875, 0.5, 0.6875, 0.5, 0.6875, 1.0, 0.6562, 1.0, 0.6562, 0.5, 0.6562, 0.5, 0.6562, 1.0, 0.625, 1.0, 0.625, 0.5, 0.625, 0.5, 0.625, 1.0, 0.5938, 1.0, 0.5938, 0.5, 0.5938, 0.5, 0.5938, 1.0, 0.5625, 1.0, 0.5625, 0.5, 0.5625, 0.5, 0.5625, 1.0, 0.5312, 1.0, 0.5312, 0.5, 0.5312, 0.5, 0.5312, 1.0, 0.5, 1.0, 0.5, 0.5, 0.5, 0.5, 0.5, 1.0, 0.4688, 1.0, 0.4688, 0.5, 0.4688, 0.5, 0.4688, 1.0, 0.4375, 1.0, 0.4375, 0.5, 0.4375, 0.5, 0.4375, 1.0, 0.4062, 1.0, 0.4062, 0.5, 0.4062, 0.5, 0.4062, 1.0, 0.375, 1.0, 0.375, 0.5, 0.375, 0.5, 0.375, 1.0, 0.3438, 1.0, 0.3438, 0.5, 0.3438, 0.5, 0.3438, 1.0, 0.3125, 1.0, 0.3125, 0.5, 0.3125, 0.5, 0.3125, 1.0, 0.2812, 1.0, 0.2812, 0.5, 0.2812, 0.5, 0.2812, 1.0, 0.25, 1.0, 0.25, 0.5, 0.25, 0.5, 0.25, 1.0, 0.2188, 1.0, 0.2188, 0.5, 0.2188, 0.5, 0.2188, 1.0, 0.1875, 1.0, 0.1875, 0.5, 0.1875, 0.5, 0.1875, 1.0, 0.1562, 1.0, 0.1562, 0.5, 0.1562, 0.5, 0.1562, 1.0, 0.125, 1.0, 0.125, 0.5, 0.125, 0.5, 0.125, 1.0, 0.09375, 1.0, 0.09375, 0.5, 0.09375, 0.5, 0.09375, 1.0, 0.0625, 1.0, 0.0625, 0.5, 0.2968, 0.4854, 0.25, 0.49, 0.2032, 0.4854, 0.1582, 0.4717, 0.1167, 0.4496, 0.08029, 0.4197, 0.05045, 0.3833, 0.02827, 0.3418, 0.01461, 0.2968, 0.01, 0.25, 0.01461, 0.2032, 0.02827, 0.1582, 0.05045, 0.1167, 0.08029, 0.08029, 0.1167, 0.05045, 0.1582, 0.02827, 0.2032, 0.01461, 0.25, 0.01, 0.2968, 0.01461, 0.3418, 0.02827, 0.3833, 0.05045, 0.4197, 0.08029, 0.4496, 0.1167, 0.4717, 0.1582, 0.4854, 0.2032, 0.49, 0.25, 0.4854, 0.2968, 0.4717, 0.3418, 0.4496, 0.3833, 0.4197, 0.4197, 0.3833, 0.4496, 0.3418, 0.4717, 0.0625, 0.5, 0.0625, 1.0, 0.03125, 1.0, 0.03125, 0.5, 0.03125, 0.5, 0.03125, 1.0, 0.0, 1.0, 0.0, 0.5, 0.75, 0.49, 0.7968, 0.4854, 0.8418, 0.4717, 0.8833, 0.4496, 0.9197, 0.4197, 0.9496, 0.3833, 0.9717, 0.3418, 0.9854, 0.2968, 0.99, 0.25, 0.9854, 0.2032, 0.9717, 0.1582, 0.9496, 0.1167, 0.9197, 0.08029, 0.8833, 0.05045, 0.8418, 0.02827, 0.7968, 0.01461, 0.75, 0.01, 0.7032, 0.01461, 0.6582, 0.02827, 0.6167, 0.05045, 0.5803, 0.08029, 0.5504, 0.1167, 0.5283, 0.1582, 0.5146, 0.2032, 0.51, 0.25, 0.5146, 0.2968, 0.5283, 0.3418, 0.5504, 0.3833, 0.5803, 0.4197, 0.6167, 0.4496, 0.6582, 0.4717, 0.7032, 0.4854])
me_cylinder.materials.append(mat_workspace)
me_cylinder.use_remesh_fix_poles = True
me_cylinder.use_remesh_preserve_attributes = False
me_cylinder.update()
me_plane = bpy.data.meshes.new('Plane')
me_plane.from_pydata([(-0.004715, -0.02531, 0.03466), (0.004715, -0.02531, 0.03466), (-0.004715, -0.08928, 0.0), (0.004715, -0.08928, 0.0)], [], [(2, 3, 1, 0)])
_uv = me_plane.uv_layers.new(name='UVMap')
_uv.uv.foreach_set('vector', [0.0, 0.5, 1.0, 0.5, 1.0, 1.0, 0.0, 1.0])
me_plane.use_remesh_fix_poles = True
me_plane.use_remesh_preserve_attributes = False
me_plane.update()

# ---- curves / text
cu_ring = bpy.data.curves.new('Ring', 'CURVE')
cu_ring.dimensions = '2D'
_sp = cu_ring.splines.new('BEZIER'); _sp.bezier_points.add(3)
_sp.bezier_points.foreach_set('co', [-1.0, 0.0, 0.0, 0.0, 1.0, 0.0, 1.0, 0.0, 0.0, 0.0, -1.0, 0.0])
_sp.bezier_points.foreach_set('handle_left', [-1.0, -0.5521, 0.0, -0.5521, 1.0, 0.0, 1.0, 0.5521, 0.0, 0.5521, -1.0, 0.0])
_sp.bezier_points.foreach_set('handle_right', [-1.0, 0.5521, 0.0, 0.5521, 1.0, 0.0, 1.0, -0.5521, 0.0, -0.5521, -1.0, 0.0])
for _p, _l, _r in zip(_sp.bezier_points, ['AUTO', 'AUTO', 'AUTO', 'AUTO'], ['AUTO', 'AUTO', 'AUTO', 'AUTO']): _p.handle_left_type = _l; _p.handle_right_type = _r
_sp.order_u = 0
_sp.order_v = 0
_sp.use_cyclic_u = True
cu_ring.materials.append(mat_material)
cu_ring.bevel_depth = 0.01
cu_ring_001 = bpy.data.curves.new('Ring.001', 'CURVE')
cu_ring_001.dimensions = '2D'
_sp = cu_ring_001.splines.new('BEZIER'); _sp.bezier_points.add(3)
_sp.bezier_points.foreach_set('co', [-1.0, 0.0, 0.0, 0.0, 1.0, 0.0, 1.0, 0.0, 0.0, 0.0, -1.0, 0.0])
_sp.bezier_points.foreach_set('handle_left', [-1.0, -0.5521, 0.0, -0.5521, 1.0, 0.0, 1.0, 0.5521, 0.0, 0.5521, -1.0, 0.0])
_sp.bezier_points.foreach_set('handle_right', [-1.0, 0.5521, 0.0, 0.5521, 1.0, 0.0, 1.0, -0.5521, 0.0, -0.5521, -1.0, 0.0])
for _p, _l, _r in zip(_sp.bezier_points, ['AUTO', 'AUTO', 'AUTO', 'AUTO'], ['AUTO', 'AUTO', 'AUTO', 'AUTO']): _p.handle_left_type = _l; _p.handle_right_type = _r
_sp.order_u = 0
_sp.order_v = 0
_sp.use_cyclic_u = True
cu_ring_001.materials.append(mat_material)
cu_ring_001.bevel_depth = 0.01

# ---- objects
ob_suzanne = bpy.data.objects.new('Suzanne', me_suzanne)
ob_cylinder = bpy.data.objects.new('Cylinder', me_cylinder)
ob_workspace_ring = bpy.data.objects.new('Workspace Ring', cu_ring)
ob_workspace_ring_bottom = bpy.data.objects.new('Workspace Ring Bottom', cu_ring)
ob_cylinder_001 = bpy.data.objects.new('Cylinder.001', me_cylinder)
ob_turntable = bpy.data.objects.new('Turntable', me_plane)
ob_workspace_ring_center = bpy.data.objects.new('Workspace Ring Center', cu_ring_001)

# ---- transforms, parenting, visibility, modifiers, constraints
ob_suzanne.location = (0.0, 0.0, 0.0)
ob_suzanne.scale = (0.2598, 0.2598, 0.2598)
_m = ob_suzanne.modifiers.new('Subdivision', 'SUBSURF')
_m.levels = 2
_m.render_levels = 1
ob_cylinder.location = (0.0, 0.0, 0.0)
ob_cylinder.visible_shadow = False
_m = ob_cylinder.modifiers.new('Auto Smooth', 'NODES')
_m.node_group = ng_auto_smooth
_gi = [s.identifier for s in ng_auto_smooth.interface.items_tree if s.item_type == 'SOCKET' and s.in_out == 'INPUT']
_m[_gi[1]] = 0.5236  # Angle
ob_workspace_ring.location = (0.0, 0.0, 0.5)
ob_workspace_ring_bottom.location = (0.0, 0.0, -0.5)
ob_cylinder_001.location = (0.0, 0.0, -1.0)
ob_cylinder_001.visible_shadow = False
_m = ob_cylinder_001.modifiers.new('Auto Smooth', 'NODES')
_m.node_group = ng_auto_smooth
_gi = [s.identifier for s in ng_auto_smooth.interface.items_tree if s.item_type == 'SOCKET' and s.in_out == 'INPUT']
_m[_gi[1]] = 0.5236  # Angle
ob_turntable.location = (0.0, 0.0, -0.5)
_m = ob_turntable.modifiers.new('Array', 'ARRAY')
_m.fit_type = 'FIT_CURVE'
_m.curve = ob_workspace_ring_bottom
_m.relative_offset_displace = (3.0, 0.0, 0.0)
_m = ob_turntable.modifiers.new('Curve', 'CURVE')
_m.object = ob_workspace_ring_bottom
ob_workspace_ring_center.location = (0.0, 0.0, 0.0)

# ---- collection membership
col_collection.objects.link(ob_suzanne)
col_collection.objects.link(ob_cylinder)
col_collection.objects.link(ob_workspace_ring)
col_collection.objects.link(ob_workspace_ring_bottom)
col_collection.objects.link(ob_cylinder_001)
col_collection.objects.link(ob_turntable)
col_collection.objects.link(ob_workspace_ring_center)

# ---- scene / render settings (as saved in the file)
scene.frame_start = 1; scene.frame_end = 250; scene.frame_set(1)
scene.render.engine = 'BLENDER_EEVEE_NEXT'
scene.cycles.use_denoising = False
scene.cycles.samples = 128
scene.cycles.sampling_pattern = 'TABULATED_SOBOL'
scene.cycles.use_adaptive_sampling = False
scene.cycles.use_light_tree = False
scene.view_settings.view_transform = 'Filmic'
bpy.context.view_layer.update()

# ---- added for rendering (the .blend has no active camera): camera
cam_auto = bpy.data.cameras.new('AutoCamera')
cam_auto.lens = 50.0
cam_auto.sensor_width = 36.0
cam_auto.clip_end = 1000.0
ob_auto_camera = bpy.data.objects.new('AutoCamera', cam_auto)
scene.collection.objects.link(ob_auto_camera)
ob_auto_camera.location = (5.92433, -7.10919, 4.73946)
ob_auto_camera.rotation_euler = (1.09748, -7.21219e-08, 0.694738)
scene.camera = ob_auto_camera
bpy.context.view_layer.update()
